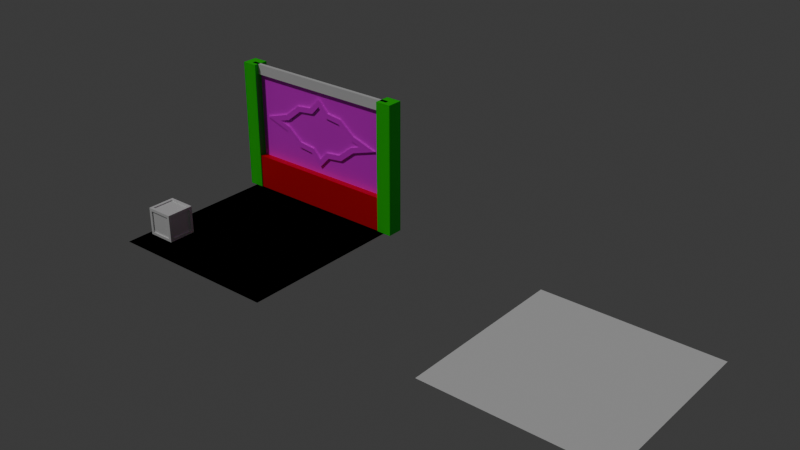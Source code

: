 # Source: maze_items.blend  (saved by Blender 4.4.30; exported with 4.5.12 LTS)
import bpy
from mathutils import Matrix  # noqa: F401  (used for matrix-valued properties, if any)

bpy.ops.wm.read_factory_settings(use_empty=True)
scene = bpy.context.scene
scene.name = 'Scene'

# ---- collections
col_collection = bpy.data.collections.new('Collection'); scene.collection.children.link(col_collection)

# ---- images (referenced by path relative to the original .blend; pixels are not part of the script)
import os
ASSET_DIR = os.environ.get("B2B_ASSET_DIR", "")  # directory of the original .blend (textures are referenced by path, not embedded)
HERE = os.path.dirname(os.path.abspath(__file__))  # packed textures are extracted next to this script under _unpacked/

def load_image(name, relpath, width, height, colorspace="sRGB"):
    """Load a texture the original file referenced (path relative to the .blend, or extracted next to this script)."""
    p = next((c for c in (os.path.join(HERE, relpath), os.path.join(ASSET_DIR, relpath)) if relpath and os.path.exists(c)), "")
    if p:
        img = bpy.data.images.load(p, check_existing=True)
        img.name = name
    else:  # same state as the original file: an image datablock whose file is absent (Cycles renders it pink)
        img = bpy.data.images.new(name, width, height)
        img.source = "FILE"
        img.filepath = "//" + (relpath or name)
    img.colorspace_settings.name = colorspace
    return img
img_patterned_paving_02_diff_1k_jpg = load_image('patterned_paving_02_diff_1k.jpg', 'assets/textures/patterned_paving_02_diff_1k.jpg', 1024, 1024, 'sRGB')
img_patterned_paving_02_nor_gl_1k_jpg = load_image('patterned_paving_02_nor_gl_1k.jpg', 'assets/textures/patterned_paving_02_nor_gl_1k.jpg', 1024, 1024, 'sRGB')
img_brick_wall_04_diff_1k_jpg = load_image('brick_wall_04_diff_1k.jpg', 'assets/textures/brick_wall_04_diff_1k.jpg', 1024, 1024, 'sRGB')

# ---- materials (node trees are filled in below, after node groups)
mat_floor_pavement = bpy.data.materials.new('floor_pavement')
mat_wall_top = bpy.data.materials.new('wall_top')
mat_wall_bottom = bpy.data.materials.new('wall_bottom')
mat_wall_column = bpy.data.materials.new('wall_column')
mat_wall = bpy.data.materials.new('wall')

# ---- material node trees
mat_floor_pavement.use_nodes = True; mat_floor_pavement.node_tree.nodes.clear()
_N = mat_floor_pavement.node_tree.nodes; _L = mat_floor_pavement.node_tree.links
n0 = _N.new('ShaderNodeBsdfPrincipled'); n0.name = 'Principled BSDF'; n0.location = (232, 277)
n1 = _N.new('ShaderNodeOutputMaterial'); n1.name = 'Material Output'; n1.location = (522, 277)
n2 = _N.new('ShaderNodeTexImage'); n2.name = 'Image Texture'; n2.location = (-333, 462)
n2.image = img_patterned_paving_02_diff_1k_jpg
n3 = _N.new('ShaderNodeTexImage'); n3.name = 'Image Texture.001'; n3.location = (-464, 100)
n3.image = img_patterned_paving_02_nor_gl_1k_jpg
n4 = _N.new('ShaderNodeNormalMap'); n4.name = 'Normal Map'; n4.location = (-110, 75)
n4.inputs[0].default_value = 5.2
_L.new(n0.outputs[0], n1.inputs[0])
_L.new(n2.outputs[0], n0.inputs[0])
_L.new(n3.outputs[0], n4.inputs[1])
_L.new(n4.outputs[0], n0.inputs[5])
n1.is_active_output = True
mat_wall_top.use_nodes = True; mat_wall_top.node_tree.nodes.clear()
_N = mat_wall_top.node_tree.nodes; _L = mat_wall_top.node_tree.links
n0 = _N.new('ShaderNodeBsdfPrincipled'); n0.name = 'Principled BSDF'; n0.location = (10, 300)
n1 = _N.new('ShaderNodeOutputMaterial'); n1.name = 'Material Output'; n1.location = (300, 300)
_L.new(n0.outputs[0], n1.inputs[0])
n1.is_active_output = True
mat_wall_bottom.use_nodes = True; mat_wall_bottom.node_tree.nodes.clear()
_N = mat_wall_bottom.node_tree.nodes; _L = mat_wall_bottom.node_tree.links
n0 = _N.new('ShaderNodeBsdfPrincipled'); n0.name = 'Principled BSDF'; n0.location = (10, 300)
n0.inputs[0].default_value = (0.8004, 0.0, 0.00549, 1.0)
n1 = _N.new('ShaderNodeOutputMaterial'); n1.name = 'Material Output'; n1.location = (300, 300)
_L.new(n0.outputs[0], n1.inputs[0])
n1.is_active_output = True
mat_wall_column.use_nodes = True; mat_wall_column.node_tree.nodes.clear()
_N = mat_wall_column.node_tree.nodes; _L = mat_wall_column.node_tree.links
n0 = _N.new('ShaderNodeBsdfPrincipled'); n0.name = 'Principled BSDF'; n0.location = (10, 300)
n0.inputs[0].default_value = (0.0, 0.8001, 0.0009985, 1.0)
n1 = _N.new('ShaderNodeOutputMaterial'); n1.name = 'Material Output'; n1.location = (300, 300)
_L.new(n0.outputs[0], n1.inputs[0])
n1.is_active_output = True
mat_wall.use_nodes = True; mat_wall.node_tree.nodes.clear()
_N = mat_wall.node_tree.nodes; _L = mat_wall.node_tree.links
n0 = _N.new('ShaderNodeBsdfPrincipled'); n0.name = 'Principled BSDF'; n0.location = (10, 300)
n1 = _N.new('ShaderNodeOutputMaterial'); n1.name = 'Material Output'; n1.location = (300, 300)
n2 = _N.new('ShaderNodeTexImage'); n2.name = 'Image Texture'; n2.location = (-280, 280)
n2.image = img_brick_wall_04_diff_1k_jpg
_L.new(n0.outputs[0], n1.inputs[0])
_L.new(n2.outputs[0], n0.inputs[0])
n1.is_active_output = True

# ---- world
world_world = bpy.data.worlds.new('World'); scene.world = world_world
world_world.use_nodes = True; world_world.node_tree.nodes.clear()
_N = world_world.node_tree.nodes; _L = world_world.node_tree.links
n0 = _N.new('ShaderNodeOutputWorld'); n0.name = 'World Output'; n0.location = (300, 300)
n1 = _N.new('ShaderNodeBackground'); n1.name = 'Background'; n1.location = (10, 300)
n1.inputs[0].default_value = (0.05088, 0.05088, 0.05088, 1.0)
_L.new(n1.outputs[0], n0.inputs[0])
n0.is_active_output = True
world_world.color = (0.05088, 0.05088, 0.05088)
world_world.sun_shadow_jitter_overblur = 0.0

# ---- lights
light_sun = bpy.data.lights.new('Sun', 'SUN')
light_sun.energy = 1.0

# ---- meshes
me_grid = bpy.data.meshes.new('Grid')
me_grid.from_pydata([(-2.5, -2.5, 0.0), (-2.0, -2.5, 0.0), (-1.5, -2.5, 0.0), (-1.0, -2.5, 0.0), (-0.5, -2.5, 0.0), (0.0, -2.5, 0.0), (0.5, -2.5, 0.0), (1.0, -2.5, 0.0), (1.5, -2.5, 0.0), (2.0, -2.5, 0.0), (2.5, -2.5, 0.0), (-2.5, -2.0, 0.0), (-2.0, -2.0, 0.0), (-1.5, -2.0, 0.0), (-1.0, -2.0, 0.0), (-0.5, -2.0, 0.0), (0.0, -2.0, 0.0), (0.5, -2.0, 0.0), (1.0, -2.0, 0.0), (1.5, -2.0, 0.0), (2.0, -2.0, 0.0), (2.5, -2.0, 0.0), (-2.5, -1.5, 0.0), (-2.0, -1.5, 0.0), (-1.5, -1.5, 0.0), (-1.0, -1.5, 0.0), (-0.5, -1.5, 0.0), (0.0, -1.5, 0.0), (0.5, -1.5, 0.0), (1.0, -1.5, 0.0), (1.5, -1.5, 0.0), (2.0, -1.5, 0.0), (2.5, -1.5, 0.0), (-2.5, -1.0, 0.0), (-2.0, -1.0, 0.0), (-1.5, -1.0, 0.0), (-1.0, -1.0, 0.0), (-0.5, -1.0, 0.0), (0.0, -1.0, 0.0), (0.5, -1.0, 0.0), (1.0, -1.0, 0.0), (1.5, -1.0, 0.0), (2.0, -1.0, 0.0), (2.5, -1.0, 0.0), (-2.5, -0.5, 0.0), (-2.0, -0.5, 0.0), (-1.5, -0.5, 0.0), (-1.0, -0.5, 0.0), (-0.5, -0.5, 0.0), (0.0, -0.5, 0.0), (0.5, -0.5, 0.0), (1.0, -0.5, 0.0), (1.5, -0.5, 0.0), (2.0, -0.5, 0.0), (2.5, -0.5, 0.0), (-2.5, 0.0, 0.0), (-2.0, 0.0, 0.0), (-1.5, 0.0, 0.0), (-1.0, 0.0, 0.0), (-0.5, 0.0, 0.0), (0.0, 0.0, 0.0), (0.5, 0.0, 0.0), (1.0, 0.0, 0.0), (1.5, 0.0, 0.0), (2.0, 0.0, 0.0), (2.5, 0.0, 0.0), (-2.5, 0.5, 0.0), (-2.0, 0.5, 0.0), (-1.5, 0.5, 0.0), (-1.0, 0.5, 0.0), (-0.5, 0.5, 0.0), (0.0, 0.5, 0.0), (0.5, 0.5, 0.0), (1.0, 0.5, 0.0), (1.5, 0.5, 0.0), (2.0, 0.5, 0.0), (2.5, 0.5, 0.0), (-2.5, 1.0, 0.0), (-2.0, 1.0, 0.0), (-1.5, 1.0, 0.0), (-1.0, 1.0, 0.0), (-0.5, 1.0, 0.0), (0.0, 1.0, 0.0), (0.5, 1.0, 0.0), (1.0, 1.0, 0.0), (1.5, 1.0, 0.0), (2.0, 1.0, 0.0), (2.5, 1.0, 0.0), (-2.5, 1.5, 0.0), (-2.0, 1.5, 0.0), (-1.5, 1.5, 0.0), (-1.0, 1.5, 0.0), (-0.5, 1.5, 0.0), (0.0, 1.5, 0.0), (0.5, 1.5, 0.0), (1.0, 1.5, 0.0), (1.5, 1.5, 0.0), (2.0, 1.5, 0.0), (2.5, 1.5, 0.0), (-2.5, 2.0, 0.0), (-2.0, 2.0, 0.0), (-1.5, 2.0, 0.0), (-1.0, 2.0, 0.0), (-0.5, 2.0, 0.0), (0.0, 2.0, 0.0), (0.5, 2.0, 0.0), (1.0, 2.0, 0.0), (1.5, 2.0, 0.0), (2.0, 2.0, 0.0), (2.5, 2.0, 0.0), (-2.5, 2.5, 0.0), (-2.0, 2.5, 0.0), (-1.5, 2.5, 0.0), (-1.0, 2.5, 0.0), (-0.5, 2.5, 0.0), (0.0, 2.5, 0.0), (0.5, 2.5, 0.0), (1.0, 2.5, 0.0), (1.5, 2.5, 0.0), (2.0, 2.5, 0.0), (2.5, 2.5, 0.0)], [], [(0, 1, 12, 11), (1, 2, 13, 12), (2, 3, 14, 13), (3, 4, 15, 14), (4, 5, 16, 15), (5, 6, 17, 16), (6, 7, 18, 17), (7, 8, 19, 18), (8, 9, 20, 19), (9, 10, 21, 20), (11, 12, 23, 22), (12, 13, 24, 23), (13, 14, 25, 24), (14, 15, 26, 25), (15, 16, 27, 26), (16, 17, 28, 27), (17, 18, 29, 28), (18, 19, 30, 29), (19, 20, 31, 30), (20, 21, 32, 31), (22, 23, 34, 33), (23, 24, 35, 34), (24, 25, 36, 35), (25, 26, 37, 36), (26, 27, 38, 37), (27, 28, 39, 38), (28, 29, 40, 39), (29, 30, 41, 40), (30, 31, 42, 41), (31, 32, 43, 42), (33, 34, 45, 44), (34, 35, 46, 45), (35, 36, 47, 46), (36, 37, 48, 47), (37, 38, 49, 48), (38, 39, 50, 49), (39, 40, 51, 50), (40, 41, 52, 51), (41, 42, 53, 52), (42, 43, 54, 53), (44, 45, 56, 55), (45, 46, 57, 56), (46, 47, 58, 57), (47, 48, 59, 58), (48, 49, 60, 59), (49, 50, 61, 60), (50, 51, 62, 61), (51, 52, 63, 62), (52, 53, 64, 63), (53, 54, 65, 64), (55, 56, 67, 66), (56, 57, 68, 67), (57, 58, 69, 68), (58, 59, 70, 69), (59, 60, 71, 70), (60, 61, 72, 71), (61, 62, 73, 72), (62, 63, 74, 73), (63, 64, 75, 74), (64, 65, 76, 75), (66, 67, 78, 77), (67, 68, 79, 78), (68, 69, 80, 79), (69, 70, 81, 80), (70, 71, 82, 81), (71, 72, 83, 82), (72, 73, 84, 83), (73, 74, 85, 84), (74, 75, 86, 85), (75, 76, 87, 86), (77, 78, 89, 88), (78, 79, 90, 89), (79, 80, 91, 90), (80, 81, 92, 91), (81, 82, 93, 92), (82, 83, 94, 93), (83, 84, 95, 94), (84, 85, 96, 95), (85, 86, 97, 96), (86, 87, 98, 97), (88, 89, 100, 99), (89, 90, 101, 100), (90, 91, 102, 101), (91, 92, 103, 102), (92, 93, 104, 103), (93, 94, 105, 104), (94, 95, 106, 105), (95, 96, 107, 106), (96, 97, 108, 107), (97, 98, 109, 108), (99, 100, 111, 110), (100, 101, 112, 111), (101, 102, 113, 112), (102, 103, 114, 113), (103, 104, 115, 114), (104, 105, 116, 115), (105, 106, 117, 116), (106, 107, 118, 117), (107, 108, 119, 118), (108, 109, 120, 119)])
_uv = me_grid.uv_layers.new(name='UVMap')
_uv.uv.foreach_set('vector', [-0.003943, 0.009738, 0.09606, 0.009738, 0.09606, 0.1097, -0.003943, 0.1097, 0.09606, 0.009738, 0.1961, 0.009738, 0.1961, 0.1097, 0.09606, 0.1097, 0.1961, 0.009738, 0.2961, 0.009738, 0.2961, 0.1097, 0.1961, 0.1097, 0.2961, 0.009738, 0.3961, 0.009738, 0.3961, 0.1097, 0.2961, 0.1097, 0.3961, 0.009738, 0.4961, 0.009738, 0.4961, 0.1097, 0.3961, 0.1097, 0.4961, 0.009738, 0.5961, 0.009738, 0.5961, 0.1097, 0.4961, 0.1097, 0.5961, 0.009738, 0.6961, 0.009738, 0.6961, 0.1097, 0.5961, 0.1097, 0.6961, 0.009738, 0.7961, 0.009738, 0.7961, 0.1097, 0.6961, 0.1097, 0.7961, 0.009738, 0.8961, 0.009738, 0.8961, 0.1097, 0.7961, 0.1097, 0.8961, 0.009738, 0.9961, 0.009738, 0.9961, 0.1097, 0.8961, 0.1097, -0.003943, 0.1097, 0.09606, 0.1097, 0.09606, 0.2097, -0.003943, 0.2097, 0.09606, 0.1097, 0.1961, 0.1097, 0.1961, 0.2097, 0.09606, 0.2097, 0.1961, 0.1097, 0.2961, 0.1097, 0.2961, 0.2097, 0.1961, 0.2097, 0.2961, 0.1097, 0.3961, 0.1097, 0.3961, 0.2097, 0.2961, 0.2097, 0.3961, 0.1097, 0.4961, 0.1097, 0.4961, 0.2097, 0.3961, 0.2097, 0.4961, 0.1097, 0.5961, 0.1097, 0.5961, 0.2097, 0.4961, 0.2097, 0.5961, 0.1097, 0.6961, 0.1097, 0.6961, 0.2097, 0.5961, 0.2097, 0.6961, 0.1097, 0.7961, 0.1097, 0.7961, 0.2097, 0.6961, 0.2097, 0.7961, 0.1097, 0.8961, 0.1097, 0.8961, 0.2097, 0.7961, 0.2097, 0.8961, 0.1097, 0.9961, 0.1097, 0.9961, 0.2097, 0.8961, 0.2097, -0.003943, 0.2097, 0.09606, 0.2097, 0.09606, 0.3097, -0.003943, 0.3097, 0.09606, 0.2097, 0.1961, 0.2097, 0.1961, 0.3097, 0.09606, 0.3097, 0.1961, 0.2097, 0.2961, 0.2097, 0.2961, 0.3097, 0.1961, 0.3097, 0.2961, 0.2097, 0.3961, 0.2097, 0.3961, 0.3097, 0.2961, 0.3097, 0.3961, 0.2097, 0.4961, 0.2097, 0.4961, 0.3097, 0.3961, 0.3097, 0.4961, 0.2097, 0.5961, 0.2097, 0.5961, 0.3097, 0.4961, 0.3097, 0.5961, 0.2097, 0.6961, 0.2097, 0.6961, 0.3097, 0.5961, 0.3097, 0.6961, 0.2097, 0.7961, 0.2097, 0.7961, 0.3097, 0.6961, 0.3097, 0.7961, 0.2097, 0.8961, 0.2097, 0.8961, 0.3097, 0.7961, 0.3097, 0.8961, 0.2097, 0.9961, 0.2097, 0.9961, 0.3097, 0.8961, 0.3097, -0.003943, 0.3097, 0.09606, 0.3097, 0.09606, 0.4097, -0.003943, 0.4097, 0.09606, 0.3097, 0.1961, 0.3097, 0.1961, 0.4097, 0.09606, 0.4097, 0.1961, 0.3097, 0.2961, 0.3097, 0.2961, 0.4097, 0.1961, 0.4097, 0.2961, 0.3097, 0.3961, 0.3097, 0.3961, 0.4097, 0.2961, 0.4097, 0.3961, 0.3097, 0.4961, 0.3097, 0.4961, 0.4097, 0.3961, 0.4097, 0.4961, 0.3097, 0.5961, 0.3097, 0.5961, 0.4097, 0.4961, 0.4097, 0.5961, 0.3097, 0.6961, 0.3097, 0.6961, 0.4097, 0.5961, 0.4097, 0.6961, 0.3097, 0.7961, 0.3097, 0.7961, 0.4097, 0.6961, 0.4097, 0.7961, 0.3097, 0.8961, 0.3097, 0.8961, 0.4097, 0.7961, 0.4097, 0.8961, 0.3097, 0.9961, 0.3097, 0.9961, 0.4097, 0.8961, 0.4097, -0.003943, 0.4097, 0.09606, 0.4097, 0.09606, 0.5097, -0.003943, 0.5097, 0.09606, 0.4097, 0.1961, 0.4097, 0.1961, 0.5097, 0.09606, 0.5097, 0.1961, 0.4097, 0.2961, 0.4097, 0.2961, 0.5097, 0.1961, 0.5097, 0.2961, 0.4097, 0.3961, 0.4097, 0.3961, 0.5097, 0.2961, 0.5097, 0.3961, 0.4097, 0.4961, 0.4097, 0.4961, 0.5097, 0.3961, 0.5097, 0.4961, 0.4097, 0.5961, 0.4097, 0.5961, 0.5097, 0.4961, 0.5097, 0.5961, 0.4097, 0.6961, 0.4097, 0.6961, 0.5097, 0.5961, 0.5097, 0.6961, 0.4097, 0.7961, 0.4097, 0.7961, 0.5097, 0.6961, 0.5097, 0.7961, 0.4097, 0.8961, 0.4097, 0.8961, 0.5097, 0.7961, 0.5097, 0.8961, 0.4097, 0.9961, 0.4097, 0.9961, 0.5097, 0.8961, 0.5097, -0.003943, 0.5097, 0.09606, 0.5097, 0.09606, 0.6097, -0.003943, 0.6097, 0.09606, 0.5097, 0.1961, 0.5097, 0.1961, 0.6097, 0.09606, 0.6097, 0.1961, 0.5097, 0.2961, 0.5097, 0.2961, 0.6097, 0.1961, 0.6097, 0.2961, 0.5097, 0.3961, 0.5097, 0.3961, 0.6097, 0.2961, 0.6097, 0.3961, 0.5097, 0.4961, 0.5097, 0.4961, 0.6097, 0.3961, 0.6097, 0.4961, 0.5097, 0.5961, 0.5097, 0.5961, 0.6097, 0.4961, 0.6097, 0.5961, 0.5097, 0.6961, 0.5097, 0.6961, 0.6097, 0.5961, 0.6097, 0.6961, 0.5097, 0.7961, 0.5097, 0.7961, 0.6097, 0.6961, 0.6097, 0.7961, 0.5097, 0.8961, 0.5097, 0.8961, 0.6097, 0.7961, 0.6097, 0.8961, 0.5097, 0.9961, 0.5097, 0.9961, 0.6097, 0.8961, 0.6097, -0.003943, 0.6097, 0.09606, 0.6097, 0.09606, 0.7097, -0.003943, 0.7097, 0.09606, 0.6097, 0.1961, 0.6097, 0.1961, 0.7097, 0.09606, 0.7097, 0.1961, 0.6097, 0.2961, 0.6097, 0.2961, 0.7097, 0.1961, 0.7097, 0.2961, 0.6097, 0.3961, 0.6097, 0.3961, 0.7097, 0.2961, 0.7097, 0.3961, 0.6097, 0.4961, 0.6097, 0.4961, 0.7097, 0.3961, 0.7097, 0.4961, 0.6097, 0.5961, 0.6097, 0.5961, 0.7097, 0.4961, 0.7097, 0.5961, 0.6097, 0.6961, 0.6097, 0.6961, 0.7097, 0.5961, 0.7097, 0.6961, 0.6097, 0.7961, 0.6097, 0.7961, 0.7097, 0.6961, 0.7097, 0.7961, 0.6097, 0.8961, 0.6097, 0.8961, 0.7097, 0.7961, 0.7097, 0.8961, 0.6097, 0.9961, 0.6097, 0.9961, 0.7097, 0.8961, 0.7097, -0.003943, 0.7097, 0.09606, 0.7097, 0.09606, 0.8097, -0.003943, 0.8097, 0.09606, 0.7097, 0.1961, 0.7097, 0.1961, 0.8097, 0.09606, 0.8097, 0.1961, 0.7097, 0.2961, 0.7097, 0.2961, 0.8097, 0.1961, 0.8097, 0.2961, 0.7097, 0.3961, 0.7097, 0.3961, 0.8097, 0.2961, 0.8097, 0.3961, 0.7097, 0.4961, 0.7097, 0.4961, 0.8097, 0.3961, 0.8097, 0.4961, 0.7097, 0.5961, 0.7097, 0.5961, 0.8097, 0.4961, 0.8097, 0.5961, 0.7097, 0.6961, 0.7097, 0.6961, 0.8097, 0.5961, 0.8097, 0.6961, 0.7097, 0.7961, 0.7097, 0.7961, 0.8097, 0.6961, 0.8097, 0.7961, 0.7097, 0.8961, 0.7097, 0.8961, 0.8097, 0.7961, 0.8097, 0.8961, 0.7097, 0.9961, 0.7097, 0.9961, 0.8097, 0.8961, 0.8097, -0.003943, 0.8097, 0.09606, 0.8097, 0.09606, 0.9097, -0.003943, 0.9097, 0.09606, 0.8097, 0.1961, 0.8097, 0.1961, 0.9097, 0.09606, 0.9097, 0.1961, 0.8097, 0.2961, 0.8097, 0.2961, 0.9097, 0.1961, 0.9097, 0.2961, 0.8097, 0.3961, 0.8097, 0.3961, 0.9097, 0.2961, 0.9097, 0.3961, 0.8097, 0.4961, 0.8097, 0.4961, 0.9097, 0.3961, 0.9097, 0.4961, 0.8097, 0.5961, 0.8097, 0.5961, 0.9097, 0.4961, 0.9097, 0.5961, 0.8097, 0.6961, 0.8097, 0.6961, 0.9097, 0.5961, 0.9097, 0.6961, 0.8097, 0.7961, 0.8097, 0.7961, 0.9097, 0.6961, 0.9097, 0.7961, 0.8097, 0.8961, 0.8097, 0.8961, 0.9097, 0.7961, 0.9097, 0.8961, 0.8097, 0.9961, 0.8097, 0.9961, 0.9097, 0.8961, 0.9097, -0.003943, 0.9097, 0.09606, 0.9097, 0.09606, 1.01, -0.003943, 1.01, 0.09606, 0.9097, 0.1961, 0.9097, 0.1961, 1.01, 0.09606, 1.01, 0.1961, 0.9097, 0.2961, 0.9097, 0.2961, 1.01, 0.1961, 1.01, 0.2961, 0.9097, 0.3961, 0.9097, 0.3961, 1.01, 0.2961, 1.01, 0.3961, 0.9097, 0.4961, 0.9097, 0.4961, 1.01, 0.3961, 1.01, 0.4961, 0.9097, 0.5961, 0.9097, 0.5961, 1.01, 0.4961, 1.01, 0.5961, 0.9097, 0.6961, 0.9097, 0.6961, 1.01, 0.5961, 1.01, 0.6961, 0.9097, 0.7961, 0.9097, 0.7961, 1.01, 0.6961, 1.01, 0.7961, 0.9097, 0.8961, 0.9097, 0.8961, 1.01, 0.7961, 1.01, 0.8961, 0.9097, 0.9961, 0.9097, 0.9961, 1.01, 0.8961, 1.01])
me_grid.materials.append(mat_floor_pavement)
me_grid.update()
me_grid_001 = bpy.data.meshes.new('Grid.001')
me_grid_001.from_pydata([(-2.5, 2.5, 3.8), (-2.0, 2.5, 3.8), (-1.5, 2.5, 3.8), (-1.0, 2.5, 3.8), (-0.5, 2.5, 3.8), (-2.186e-07, 2.5, 3.8), (0.5, 2.5, 3.8), (1.0, 2.5, 3.8), (1.5, 2.5, 3.8), (2.0, 2.5, 3.8), (2.5, 2.5, 3.8), (2.5, 2.5, 3.5), (2.0, 2.5, 3.5), (1.5, 2.5, 3.5), (1.0, 2.5, 3.5), (0.5, 2.5, 3.5), (-2.186e-07, 2.5, 3.5), (-0.5, 2.5, 3.5), (-1.0, 2.5, 3.5), (-1.5, 2.5, 3.5), (-2.0, 2.5, 3.5), (-2.5, 2.5, 3.5), (-2.5, 2.5, 1.0), (-2.0, 2.5, 1.0), (-1.5, 2.5, 1.0), (-1.0, 2.5, 1.0), (-0.5, 2.5, 1.0), (-2.186e-07, 2.5, 1.0), (0.5, 2.5, 1.0), (1.0, 2.5, 1.0), (1.5, 2.5, 1.0), (2.0, 2.5, 1.0), (2.5, 2.5, 1.0), (2.5, 2.3, 0.0), (2.0, 2.3, 0.0), (1.5, 2.3, 0.0), (1.0, 2.3, 0.0), (0.5, 2.3, 0.0), (-2.011e-07, 2.3, 0.0), (-0.5, 2.3, 0.0), (-1.0, 2.3, 0.0), (-1.5, 2.3, 0.0), (-2.0, 2.3, 0.0), (-2.5, 2.3, 0.0), (-2.011e-07, 2.3, 1.0), (-0.5, 2.3, 1.0), (-1.0, 2.3, 1.0), (-1.5, 2.3, 1.0), (2.5, 2.3, 1.0), (-2.0, 2.3, 1.0), (-2.5, 2.3, 1.0), (2.0, 2.3, 1.0), (1.5, 2.3, 1.0), (1.0, 2.3, 1.0), (0.5, 2.3, 1.0), (-2.5, 2.4, 3.8), (-2.5, 2.4, 3.5), (-0.5, 2.4, 3.8), (-0.5, 2.4, 3.5), (-2.0, 2.4, 3.8), (-2.0, 2.4, 3.5), (1.5, 2.4, 3.8), (1.5, 2.4, 3.5), (-2.098e-07, 2.4, 3.8), (-2.098e-07, 2.4, 3.5), (-1.0, 2.4, 3.5), (-1.0, 2.4, 3.8), (-1.5, 2.4, 3.8), (-1.5, 2.4, 3.5), (2.5, 2.4, 3.5), (2.5, 2.4, 3.8), (2.0, 2.4, 3.8), (2.0, 2.4, 3.5), (1.0, 2.4, 3.5), (1.0, 2.4, 3.8), (0.5, 2.4, 3.8), (0.5, 2.4, 3.5), (-2.275, 2.725, 0.0), (-2.725, 2.725, 0.0), (-2.275, 2.275, 0.0), (-2.725, 2.275, 0.0), (-2.275, 2.725, 3.8), (-2.725, 2.725, 3.8), (-2.275, 2.275, 3.8), (-2.725, 2.275, 3.8), (2.275, 2.725, 0.0), (2.725, 2.725, 0.0), (2.275, 2.275, 0.0), (2.725, 2.275, 0.0), (2.275, 2.725, 3.8), (2.725, 2.725, 3.8), (2.275, 2.275, 3.8), (2.725, 2.275, 3.8), (-1.5, 2.5, 2.25), (-2.186e-07, 2.5, 2.25), (1.5, 2.5, 2.25), (-2.0, 2.5, 2.25), (-2.5, 2.5, 2.25), (-0.5, 2.5, 2.25), (-1.0, 2.5, 2.25), (1.0, 2.5, 2.25), (0.5, 2.5, 2.25), (2.5, 2.5, 2.25), (2.0, 2.5, 2.25), (-1.5, 2.5, 2.875), (-2.186e-07, 2.5, 2.875), (1.5, 2.5, 2.875), (-2.0, 2.5, 2.875), (-0.5, 2.5, 2.875), (1.0, 2.5, 2.875), (2.5, 2.5, 2.875), (-2.5, 2.5, 2.875), (-1.0, 2.5, 2.875), (0.5, 2.5, 2.875), (2.0, 2.5, 2.875), (-2.5, 2.5, 1.625), (-1.0, 2.5, 1.625), (0.5, 2.5, 1.625), (2.0, 2.5, 1.625), (-1.5, 2.5, 1.625), (-2.186e-07, 2.5, 1.625), (1.5, 2.5, 1.625), (-2.0, 2.5, 1.625), (-0.5, 2.5, 1.625), (1.0, 2.5, 1.625), (2.5, 2.5, 1.625), (-2.5, 2.5, 2.562), (-1.0, 2.5, 2.562), (0.5, 2.5, 2.562), (2.0, 2.5, 2.562), (-1.5, 2.5, 2.562), (-2.186e-07, 2.5, 2.562), (1.5, 2.5, 2.562), (-2.0, 2.5, 2.562), (-0.5, 2.5, 2.562), (1.0, 2.5, 2.562), (2.5, 2.5, 2.562), (-1.5, 2.5, 1.938), (-2.186e-07, 2.5, 1.938), (1.5, 2.5, 1.938), (-2.0, 2.5, 1.938), (-0.5, 2.5, 1.938), (1.0, 2.5, 1.938), (2.5, 2.5, 1.938), (-2.5, 2.5, 1.938), (-1.0, 2.5, 1.938), (0.5, 2.5, 1.938), (2.0, 2.5, 1.938)], [], [(15, 14, 73, 76), (10, 9, 71, 70), (2, 1, 59, 67), (14, 13, 62, 73), (9, 8, 61, 71), (21, 20, 60, 56), (1, 0, 55, 59), (13, 12, 72, 62), (8, 7, 74, 61), (20, 19, 68, 60), (104, 112, 18, 19), (105, 113, 15, 16), (106, 114, 12, 13), (107, 104, 19, 20), (108, 105, 16, 17), (109, 106, 13, 14), (111, 107, 20, 21), (112, 108, 17, 18), (113, 109, 14, 15), (114, 110, 11, 12), (27, 26, 45, 44), (26, 25, 46, 45), (25, 24, 47, 46), (32, 31, 51, 48), (38, 37, 54, 44), (39, 38, 44, 45), (40, 39, 45, 46), (41, 40, 46, 47), (42, 41, 47, 49), (34, 33, 48, 51), (43, 42, 49, 50), (35, 34, 51, 52), (36, 35, 52, 53), (37, 36, 53, 54), (28, 27, 44, 54), (29, 28, 54, 53), (30, 29, 53, 52), (23, 22, 50, 49), (31, 30, 52, 51), (24, 23, 49, 47), (65, 58, 57, 66), (56, 60, 59, 55), (73, 62, 61, 74), (58, 64, 63, 57), (60, 68, 67, 59), (62, 72, 71, 61), (64, 76, 75, 63), (68, 65, 66, 67), (72, 69, 70, 71), (76, 73, 74, 75), (3, 2, 67, 66), (16, 15, 76, 64), (4, 3, 66, 57), (11, 10, 70, 69), (17, 16, 64, 58), (0, 21, 56, 55), (5, 4, 57, 63), (18, 17, 58, 65), (6, 5, 63, 75), (19, 18, 65, 68), (7, 6, 75, 74), (12, 11, 69, 72), (77, 79, 80, 78), (81, 82, 84, 83), (78, 80, 84, 82), (79, 77, 81, 83), (80, 79, 83, 84), (77, 78, 82, 81), (85, 86, 88, 87), (89, 91, 92, 90), (86, 90, 92, 88), (87, 91, 89, 85), (88, 92, 91, 87), (85, 89, 90, 86), (147, 143, 102, 103), (146, 142, 100, 101), (145, 141, 98, 99), (144, 140, 96, 97), (142, 139, 95, 100), (141, 138, 94, 98), (140, 137, 93, 96), (139, 147, 103, 95), (138, 146, 101, 94), (137, 145, 99, 93), (129, 136, 110, 114), (128, 135, 109, 113), (127, 134, 108, 112), (126, 133, 107, 111), (135, 132, 106, 109), (134, 131, 105, 108), (133, 130, 104, 107), (132, 129, 114, 106), (131, 128, 113, 105), (130, 127, 112, 104), (24, 25, 116, 119), (27, 28, 117, 120), (30, 31, 118, 121), (23, 24, 119, 122), (26, 27, 120, 123), (29, 30, 121, 124), (22, 23, 122, 115), (25, 26, 123, 116), (28, 29, 124, 117), (31, 32, 125, 118), (93, 99, 127, 130), (94, 101, 128, 131), (95, 103, 129, 132), (96, 93, 130, 133), (98, 94, 131, 134), (100, 95, 132, 135), (97, 96, 133, 126), (99, 98, 134, 127), (101, 100, 135, 128), (103, 102, 136, 129), (119, 116, 145, 137), (120, 117, 146, 138), (121, 118, 147, 139), (122, 119, 137, 140), (123, 120, 138, 141), (124, 121, 139, 142), (115, 122, 140, 144), (116, 123, 141, 145), (117, 124, 142, 146), (118, 125, 143, 147)])
me_grid_001.polygons.foreach_set('material_index', [0, 0, 0, 0, 0, 0, 0, 0, 0, 0, 3, 3, 3, 3, 3, 3, 3, 3, 3, 3, 1, 1, 1, 1, 1, 1, 1, 1, 1, 1, 1, 1, 1, 1, 1, 1, 1, 1, 1, 1, 0, 0, 0, 0, 0, 0, 0, 0, 0, 0, 0, 0, 0, 0, 0, 0, 0, 0, 0, 0, 0, 0, 2, 2, 2, 2, 2, 2, 2, 2, 2, 2, 2, 2, 3, 3, 3, 3, 3, 3, 3, 3, 3, 3, 3, 3, 3, 3, 3, 3, 3, 3, 3, 3, 3, 3, 3, 3, 3, 3, 3, 3, 3, 3, 3, 3, 3, 3, 3, 3, 3, 3, 3, 3, 3, 3, 3, 3, 3, 3, 3, 3, 3, 3])
_uv = me_grid_001.uv_layers.new(name='UVMap')
_uv.uv.foreach_set('vector', [0.9188, 0.4951, 0.9888, 0.4951, 0.9888, 0.4811, 0.9188, 0.4811, 1.199, 0.4951, 1.129, 0.4951, 1.129, 0.4811, 1.199, 0.4811, 0.6387, 0.4951, 0.5687, 0.4951, 0.5687, 0.4811, 0.6387, 0.4811, 0.9888, 0.4951, 1.059, 0.4951, 1.059, 0.4811, 0.9888, 0.4811, 1.129, 0.4951, 1.059, 0.4951, 1.059, 0.4811, 1.129, 0.4811, 0.4986, 0.4951, 0.5687, 0.4951, 0.5687, 0.4811, 0.4986, 0.4811, 0.5687, 0.4951, 0.4986, 0.4951, 0.4986, 0.4811, 0.5687, 0.4811, 1.059, 0.4951, 1.129, 0.4951, 1.129, 0.4811, 1.059, 0.4811, 1.059, 0.4951, 0.9888, 0.4951, 0.9888, 0.4811, 1.059, 0.4811, 0.5687, 0.4951, 0.6387, 0.4951, 0.6387, 0.4811, 0.5687, 0.4811, -0.3175, 0.9533, 0.07127, 0.9533, 0.07127, 1.439, -0.3175, 1.439, 0.8488, 0.9533, 1.238, 0.9533, 1.238, 1.439, 0.8488, 1.439, 2.015, 0.9533, 2.404, 0.9533, 2.404, 1.439, 2.015, 1.439, -0.7062, 0.9533, -0.3175, 0.9533, -0.3175, 1.439, -0.7062, 1.439, 0.46, 0.9533, 0.8488, 0.9533, 0.8488, 1.439, 0.46, 1.439, 1.626, 0.9533, 2.015, 0.9533, 2.015, 1.439, 1.626, 1.439, -1.095, 0.9533, -0.7062, 0.9533, -0.7062, 1.439, -1.095, 1.439, 0.07127, 0.9533, 0.46, 0.9533, 0.46, 1.439, 0.07127, 1.439, 1.238, 0.9533, 1.626, 0.9533, 1.626, 1.439, 1.238, 1.439, 2.404, 0.9533, 2.793, 0.9533, 2.793, 1.439, 2.404, 1.439, 0.8488, 0.4951, 0.7788, 0.4951, 0.7788, 0.4671, 0.8488, 0.4671, 0.7788, 0.4951, 0.7087, 0.4951, 0.7087, 0.4671, 0.7788, 0.4671, 0.7087, 0.4951, 0.6387, 0.4951, 0.6387, 0.4671, 0.7087, 0.4671, 1.199, 0.4951, 1.129, 0.4951, 1.129, 0.4671, 1.199, 0.4671, 0.8488, 0.1522, 0.9188, 0.1522, 0.9188, 0.2923, 0.8488, 0.2923, 0.7788, 0.1522, 0.8488, 0.1522, 0.8488, 0.2923, 0.7788, 0.2923, 0.7087, 0.1522, 0.7788, 0.1522, 0.7788, 0.2923, 0.7087, 0.2923, 0.6387, 0.1522, 0.7087, 0.1522, 0.7087, 0.2923, 0.6387, 0.2923, 0.5687, 0.1522, 0.6387, 0.1522, 0.6387, 0.2923, 0.5687, 0.2923, 1.129, 0.1522, 1.199, 0.1522, 1.199, 0.2923, 1.129, 0.2923, 0.4986, 0.1522, 0.5687, 0.1522, 0.5687, 0.2923, 0.4986, 0.2923, 1.059, 0.1522, 1.129, 0.1522, 1.129, 0.2923, 1.059, 0.2923, 0.9888, 0.1522, 1.059, 0.1522, 1.059, 0.2923, 0.9888, 0.2923, 0.9188, 0.1522, 0.9888, 0.1522, 0.9888, 0.2923, 0.9188, 0.2923, 0.9188, 0.4951, 0.8488, 0.4951, 0.8488, 0.4671, 0.9188, 0.4671, 0.9888, 0.4951, 0.9188, 0.4951, 0.9188, 0.4671, 0.9888, 0.4671, 1.059, 0.4951, 0.9888, 0.4951, 0.9888, 0.4671, 1.059, 0.4671, 0.5687, 0.4951, 0.4986, 0.4951, 0.4986, 0.4671, 0.5687, 0.4671, 1.129, 0.4951, 1.059, 0.4951, 1.059, 0.4671, 1.129, 0.4671, 0.6387, 0.4951, 0.5687, 0.4951, 0.5687, 0.4671, 0.6387, 0.4671, 0.7087, 0.6424, 0.7788, 0.6424, 0.7788, 0.6845, 0.7087, 0.6845, 0.4986, 0.6424, 0.5687, 0.6424, 0.5687, 0.6845, 0.4986, 0.6845, 0.9888, 0.6424, 1.059, 0.6424, 1.059, 0.6845, 0.9888, 0.6845, 0.7788, 0.6424, 0.8488, 0.6424, 0.8488, 0.6845, 0.7788, 0.6845, 0.5687, 0.6424, 0.6387, 0.6424, 0.6387, 0.6845, 0.5687, 0.6845, 1.059, 0.6424, 1.129, 0.6424, 1.129, 0.6845, 1.059, 0.6845, 0.8488, 0.6424, 0.9188, 0.6424, 0.9188, 0.6845, 0.8488, 0.6845, 0.6387, 0.6424, 0.7087, 0.6424, 0.7087, 0.6845, 0.6387, 0.6845, 1.129, 0.6424, 1.199, 0.6424, 1.199, 0.6845, 1.129, 0.6845, 0.9188, 0.6424, 0.9888, 0.6424, 0.9888, 0.6845, 0.9188, 0.6845, 0.7087, 0.4951, 0.6387, 0.4951, 0.6387, 0.4811, 0.7087, 0.4811, 0.8488, 0.4951, 0.9188, 0.4951, 0.9188, 0.4811, 0.8488, 0.4811, 0.7788, 0.4951, 0.7087, 0.4951, 0.7087, 0.4811, 0.7788, 0.4811, 0.4951, 0.6424, 0.4951, 0.6845, 0.4811, 0.6845, 0.4811, 0.6424, 0.7788, 0.4951, 0.8488, 0.4951, 0.8488, 0.4811, 0.7788, 0.4811, 0.4951, 0.6845, 0.4951, 0.6424, 0.4811, 0.6424, 0.4811, 0.6845, 0.8488, 0.4951, 0.7788, 0.4951, 0.7788, 0.4811, 0.8488, 0.4811, 0.7087, 0.4951, 0.7788, 0.4951, 0.7788, 0.4811, 0.7087, 0.4811, 0.9188, 0.4951, 0.8488, 0.4951, 0.8488, 0.4811, 0.9188, 0.4811, 0.6387, 0.4951, 0.7087, 0.4951, 0.7087, 0.4811, 0.6387, 0.4811, 0.9888, 0.4951, 0.9188, 0.4951, 0.9188, 0.4811, 0.9888, 0.4811, 1.129, 0.4951, 1.199, 0.4951, 1.199, 0.4811, 1.129, 0.4811, 0.5302, 0.5266, 0.5302, 0.4636, 0.4671, 0.4636, 0.4671, 0.5266, 0.5302, 0.5266, 0.4671, 0.5266, 0.4671, 0.4636, 0.5302, 0.4636, 0.5266, 0.1522, 0.4636, 0.1522, 0.4636, 0.6845, 0.5266, 0.6845, 0.4636, 0.1522, 0.5266, 0.1522, 0.5266, 0.6845, 0.4636, 0.6845, 0.4671, 0.1522, 0.5302, 0.1522, 0.5302, 0.6845, 0.4671, 0.6845, 0.5302, 0.1522, 0.4671, 0.1522, 0.4671, 0.6845, 0.5302, 0.6845, 1.167, 0.5266, 1.23, 0.5266, 1.23, 0.4636, 1.167, 0.4636, 1.167, 0.5266, 1.167, 0.4636, 1.23, 0.4636, 1.23, 0.5266, 0.5266, 0.1522, 0.5266, 0.6845, 0.4636, 0.6845, 0.4636, 0.1522, 0.4636, 0.1522, 0.4636, 0.6845, 0.5266, 0.6845, 0.5266, 0.1522, 1.23, 0.1522, 1.23, 0.6845, 1.167, 0.6845, 1.167, 0.1522, 1.167, 0.1522, 1.167, 0.6845, 1.23, 0.6845, 1.23, 0.1522, 2.404, 0.2244, 2.793, 0.2244, 2.793, 0.4674, 2.404, 0.4674, 1.238, 0.2244, 1.626, 0.2244, 1.626, 0.4674, 1.238, 0.4674, 0.07127, 0.2244, 0.46, 0.2244, 0.46, 0.4674, 0.07127, 0.4674, -1.095, 0.2244, -0.7062, 0.2244, -0.7062, 0.4674, -1.095, 0.4674, 1.626, 0.2244, 2.015, 0.2244, 2.015, 0.4674, 1.626, 0.4674, 0.46, 0.2244, 0.8488, 0.2244, 0.8488, 0.4674, 0.46, 0.4674, -0.7062, 0.2244, -0.3175, 0.2244, -0.3175, 0.4674, -0.7062, 0.4674, 2.015, 0.2244, 2.404, 0.2244, 2.404, 0.4674, 2.015, 0.4674, 0.8488, 0.2244, 1.238, 0.2244, 1.238, 0.4674, 0.8488, 0.4674, -0.3175, 0.2244, 0.07127, 0.2244, 0.07127, 0.4674, -0.3175, 0.4674, 2.404, 0.7103, 2.793, 0.7103, 2.793, 0.9533, 2.404, 0.9533, 1.238, 0.7103, 1.626, 0.7103, 1.626, 0.9533, 1.238, 0.9533, 0.07127, 0.7103, 0.46, 0.7103, 0.46, 0.9533, 0.07127, 0.9533, -1.095, 0.7103, -0.7062, 0.7103, -0.7062, 0.9533, -1.095, 0.9533, 1.626, 0.7103, 2.015, 0.7103, 2.015, 0.9533, 1.626, 0.9533, 0.46, 0.7103, 0.8488, 0.7103, 0.8488, 0.9533, 0.46, 0.9533, -0.7062, 0.7103, -0.3175, 0.7103, -0.3175, 0.9533, -0.7062, 0.9533, 2.015, 0.7103, 2.404, 0.7103, 2.404, 0.9533, 2.015, 0.9533, 0.8488, 0.7103, 1.238, 0.7103, 1.238, 0.9533, 0.8488, 0.9533, -0.3175, 0.7103, 0.07127, 0.7103, 0.07127, 0.9533, -0.3175, 0.9533, -0.3175, -0.5045, 0.07127, -0.5045, 0.07127, -0.01857, -0.3175, -0.01857, 0.8488, -0.5045, 1.238, -0.5045, 1.238, -0.01857, 0.8488, -0.01857, 2.015, -0.5045, 2.404, -0.5045, 2.404, -0.01857, 2.015, -0.01857, -0.7062, -0.5045, -0.3175, -0.5045, -0.3175, -0.01857, -0.7062, -0.01857, 0.46, -0.5045, 0.8488, -0.5045, 0.8488, -0.01857, 0.46, -0.01857, 1.626, -0.5045, 2.015, -0.5045, 2.015, -0.01857, 1.626, -0.01857, -1.095, -0.5045, -0.7062, -0.5045, -0.7062, -0.01857, -1.095, -0.01857, 0.07127, -0.5045, 0.46, -0.5045, 0.46, -0.01857, 0.07127, -0.01857, 1.238, -0.5045, 1.626, -0.5045, 1.626, -0.01857, 1.238, -0.01857, 2.404, -0.5045, 2.793, -0.5045, 2.793, -0.01857, 2.404, -0.01857, -0.3175, 0.4674, 0.07127, 0.4674, 0.07127, 0.7103, -0.3175, 0.7103, 0.8488, 0.4674, 1.238, 0.4674, 1.238, 0.7103, 0.8488, 0.7103, 2.015, 0.4674, 2.404, 0.4674, 2.404, 0.7103, 2.015, 0.7103, -0.7062, 0.4674, -0.3175, 0.4674, -0.3175, 0.7103, -0.7062, 0.7103, 0.46, 0.4674, 0.8488, 0.4674, 0.8488, 0.7103, 0.46, 0.7103, 1.626, 0.4674, 2.015, 0.4674, 2.015, 0.7103, 1.626, 0.7103, -1.095, 0.4674, -0.7062, 0.4674, -0.7062, 0.7103, -1.095, 0.7103, 0.07127, 0.4674, 0.46, 0.4674, 0.46, 0.7103, 0.07127, 0.7103, 1.238, 0.4674, 1.626, 0.4674, 1.626, 0.7103, 1.238, 0.7103, 2.404, 0.4674, 2.793, 0.4674, 2.793, 0.7103, 2.404, 0.7103, -0.3175, -0.01857, 0.07127, -0.01857, 0.07127, 0.2244, -0.3175, 0.2244, 0.8488, -0.01857, 1.238, -0.01857, 1.238, 0.2244, 0.8488, 0.2244, 2.015, -0.01857, 2.404, -0.01857, 2.404, 0.2244, 2.015, 0.2244, -0.7062, -0.01857, -0.3175, -0.01857, -0.3175, 0.2244, -0.7062, 0.2244, 0.46, -0.01857, 0.8488, -0.01857, 0.8488, 0.2244, 0.46, 0.2244, 1.626, -0.01857, 2.015, -0.01857, 2.015, 0.2244, 1.626, 0.2244, -1.095, -0.01857, -0.7062, -0.01857, -0.7062, 0.2244, -1.095, 0.2244, 0.07127, -0.01857, 0.46, -0.01857, 0.46, 0.2244, 0.07127, 0.2244, 1.238, -0.01857, 1.626, -0.01857, 1.626, 0.2244, 1.238, 0.2244, 2.404, -0.01857, 2.793, -0.01857, 2.793, 0.2244, 2.404, 0.2244])
me_grid_001.materials.append(mat_wall_top)
me_grid_001.materials.append(mat_wall_bottom)
me_grid_001.materials.append(mat_wall_column)
me_grid_001.materials.append(mat_wall)
me_grid_001.update()
me_plane = bpy.data.meshes.new('Plane')
me_plane.from_pydata([(-3.165e-07, 0.4653, 5.0), (0.8968, 4.768e-07, 5.0), (0.7007, 0.06312, 5.0), (0.4353, 0.2746, 5.0), (0.1483, 0.3097, 5.0), (0.1926, 0.3979, 4.95), (0.1483, 0.3097, 4.95), (0.4726, 0.3637, 4.95), (0.7454, 0.1464, 4.95), (1.2, 4.768e-07, 4.95), (-3.082e-07, 0.6, 4.95), (0.1926, 0.3979, 5.0), (-3.165e-07, 0.6, 5.0), (1.2, 4.768e-07, 5.0), (0.7454, 0.1464, 5.0), (0.4726, 0.3637, 5.0), (-3.082e-07, 0.4653, 4.95), (0.8968, 4.768e-07, 4.95), (0.7007, 0.06312, 4.95), (0.4353, 0.2746, 4.95)], [], [(16, 10, 5, 6), (4, 6, 19, 3), (6, 5, 7, 19), (19, 7, 8, 18), (18, 8, 9, 17), (13, 9, 8, 14), (0, 16, 6, 4), (14, 8, 7, 15), (2, 18, 17, 1), (15, 7, 5, 11), (11, 5, 10, 12), (3, 19, 18, 2)])
_uv = me_plane.uv_layers.new(name='UVMap')
_uv.uv.foreach_set('vector', [0.02465, -0.6324, 0.2176, -0.7578, 0.2025, -0.2946, 0.03391, -0.2976, -0.0474, -0.2992, 0.03391, -0.2976, 0.03959, 0.2013, -0.05087, 0.2029, 0.03391, -0.2976, 0.2025, -0.2946, 0.2115, 0.1951, 0.03959, 0.2013, 0.03959, 0.2013, 0.2115, 0.1951, 0.1727, 0.8287, -0.006097, 0.8232, -0.006097, 0.8232, 0.1727, 0.8287, 0.1907, 1.746, -0.007192, 1.216, 0.289, 1.74, 0.1907, 1.746, 0.1727, 0.8287, 0.2688, 0.8305, -0.06011, -0.6544, 0.02465, -0.6324, 0.03391, -0.2976, -0.0474, -0.2992, 0.2688, 0.8305, 0.1727, 0.8287, 0.2115, 0.1951, 0.2971, 0.1918, -0.0984, 0.8194, -0.006097, 0.8232, -0.007192, 1.216, -0.1049, 1.222, 0.2971, 0.1918, 0.2115, 0.1951, 0.2025, -0.2946, 0.2888, -0.294, 0.2888, -0.294, 0.2025, -0.2946, 0.2176, -0.7578, 0.2989, -0.7383, -0.05087, 0.2029, 0.03959, 0.2013, -0.006097, 0.8232, -0.0984, 0.8194])
me_plane.materials.append(mat_wall)
me_plane.update()
me_plane.normals_split_custom_set([tuple(v) for v in zip(*[iter([1.298e-06, 0.0, -1.0, 1.298e-06, 0.0, -1.0, 1.298e-06, 0.0, -1.0, 1.298e-06, 0.0, -1.0, -0.1212, -0.9926, 5.155e-07, -0.1212, -0.9926, 5.155e-07, -0.1212, -0.9926, 5.155e-07, -0.1212, -0.9926, 5.155e-07, 0.0, 0.0, -1.0, 0.0, 0.0, -1.0, 0.0, 0.0, -1.0, 0.0, 0.0, -1.0, 1.864e-06, 0.0, -1.0, 1.864e-06, 0.0, -1.0, 1.864e-06, 0.0, -1.0, 1.864e-06, 0.0, -1.0, -1.877e-06, 0.0, -1.0, -1.877e-06, 0.0, -1.0, -1.877e-06, 0.0, -1.0, -1.877e-06, 0.0, -1.0, 0.3064, 0.9519, 0.0, 0.3064, 0.9519, 0.0, 0.3064, 0.9519, 0.0, 0.3064, 0.9519, 0.0, -0.7239, -0.6899, -8.271e-08, -0.7239, -0.6899, -8.271e-08, -0.7239, -0.6899, -8.271e-08, -0.7239, -0.6899, -8.271e-08, 0.6232, 0.7821, 0.0, 0.6232, 0.7821, 0.0, 0.6232, 0.7821, 0.0, 0.6232, 0.7821, 0.0, -0.3064, -0.9519, 0.0, -0.3064, -0.9519, 0.0, -0.3064, -0.9519, 0.0, -0.3064, -0.9519, 0.0, 0.1212, 0.9926, -4.204e-07, 0.1212, 0.9926, -4.204e-07, 0.1212, 0.9926, -4.204e-07, 0.1212, 0.9926, -4.204e-07, 0.7239, 0.6899, 3.56e-07, 0.7239, 0.6899, 3.56e-07, 0.7239, 0.6899, 3.56e-07, 0.7239, 0.6899, 3.56e-07, -0.6232, -0.7821, 0.0, -0.6232, -0.7821, 0.0, -0.6232, -0.7821, 0.0, -0.6232, -0.7821, 0.0])] * 3)])
me_cube = bpy.data.meshes.new('Cube')
me_cube.from_pydata([(-0.4, -0.4, -0.4), (-0.4, -0.4, 0.4), (-0.4, 0.4, -0.4), (-0.4, 0.4, 0.4), (0.4, -0.4, -0.4), (0.4, -0.4, 0.4), (0.4, 0.4, -0.4), (0.4, 0.4, 0.4), (-0.4, -0.3191, -0.3191), (-0.4, -0.3191, 0.3191), (-0.4, 0.3191, 0.3191), (-0.4, 0.3191, -0.3191), (-0.3191, 0.4, -0.3191), (-0.3191, 0.4, 0.3191), (0.3191, 0.4, 0.3191), (0.3191, 0.4, -0.3191), (0.4, 0.3191, -0.3191), (0.4, 0.3191, 0.3191), (0.4, -0.3191, 0.3191), (0.4, -0.3191, -0.3191), (0.3191, -0.4, -0.3191), (0.3191, -0.4, 0.3191), (-0.3191, -0.4, 0.3191), (-0.3191, -0.4, -0.3191), (-0.3191, 0.3191, -0.4), (0.3191, 0.3191, -0.4), (0.3191, -0.3191, -0.4), (-0.3191, -0.3191, -0.4), (0.3191, 0.3191, 0.4), (-0.3191, 0.3191, 0.4), (-0.3191, -0.3191, 0.4), (0.3191, -0.3191, 0.4), (-0.3682, -0.3191, -0.3191), (-0.3682, -0.3191, 0.3191), (-0.3682, 0.3191, -0.3191), (-0.3682, 0.3191, 0.3191), (-0.3191, 0.3682, 0.3191), (-0.3191, 0.3682, -0.3191), (0.3191, 0.3682, -0.3191), (0.3191, 0.3682, 0.3191), (0.3682, 0.3191, 0.3191), (0.3682, 0.3191, -0.3191), (0.3682, -0.3191, -0.3191), (0.3682, -0.3191, 0.3191), (0.3191, -0.3682, 0.3191), (0.3191, -0.3682, -0.3191), (-0.3191, -0.3682, -0.3191), (-0.3191, -0.3682, 0.3191), (0.3191, 0.3191, -0.3682), (-0.3191, 0.3191, -0.3682), (-0.3191, -0.3191, -0.3682), (0.3191, -0.3191, -0.3682), (-0.3191, 0.3191, 0.3682), (0.3191, 0.3191, 0.3682), (0.3191, -0.3191, 0.3682), (-0.3191, -0.3191, 0.3682)], [], [(26, 27, 50, 51), (29, 30, 55, 52), (22, 23, 46, 47), (25, 26, 51, 48), (18, 19, 42, 43), (31, 28, 53, 54), (0, 1, 9, 8), (1, 3, 10, 9), (3, 2, 11, 10), (2, 0, 8, 11), (2, 3, 13, 12), (3, 7, 14, 13), (7, 6, 15, 14), (6, 2, 12, 15), (6, 7, 17, 16), (7, 5, 18, 17), (5, 4, 19, 18), (4, 6, 16, 19), (4, 5, 21, 20), (5, 1, 22, 21), (1, 0, 23, 22), (0, 4, 20, 23), (2, 6, 25, 24), (6, 4, 26, 25), (4, 0, 27, 26), (0, 2, 24, 27), (7, 3, 29, 28), (3, 1, 30, 29), (1, 5, 31, 30), (5, 7, 28, 31), (32, 33, 35, 34), (37, 36, 39, 38), (41, 40, 43, 42), (45, 44, 47, 46), (49, 48, 51, 50), (53, 52, 55, 54), (30, 31, 54, 55), (8, 9, 33, 32), (12, 13, 36, 37), (11, 8, 32, 34), (16, 17, 40, 41), (15, 12, 37, 38), (20, 21, 44, 45), (9, 10, 35, 33), (19, 16, 41, 42), (24, 25, 48, 49), (13, 14, 39, 36), (23, 20, 45, 46), (28, 29, 52, 53), (10, 11, 34, 35), (17, 18, 43, 40), (27, 24, 49, 50), (14, 15, 38, 39), (21, 22, 47, 44)])
_uv = me_cube.uv_layers.new(name='UVMap')
_uv.uv.foreach_set('vector', [0.3497, 0.7247, 0.1503, 0.7247, 0.1503, 0.7247, 0.3497, 0.7247, 0.8497, 0.5253, 0.8497, 0.7247, 0.8497, 0.7247, 0.8497, 0.5253, 0.5997, 0.9747, 0.4003, 0.9747, 0.4003, 0.9747, 0.5997, 0.9747, 0.3497, 0.5253, 0.3497, 0.7247, 0.3497, 0.7247, 0.3497, 0.5253, 0.5997, 0.7247, 0.4003, 0.7247, 0.4003, 0.7247, 0.5997, 0.7247, 0.6503, 0.7247, 0.6503, 0.5253, 0.6503, 0.5253, 0.6503, 0.7247, 0.375, 0.0, 0.625, 0.0, 0.5997, 0.02528, 0.4003, 0.02528, 0.625, 0.0, 0.625, 0.25, 0.5997, 0.2247, 0.5997, 0.02528, 0.625, 0.25, 0.375, 0.25, 0.4003, 0.2247, 0.5997, 0.2247, 0.375, 0.25, 0.375, 0.0, 0.4003, 0.02528, 0.4003, 0.2247, 0.375, 0.25, 0.625, 0.25, 0.5997, 0.2753, 0.4003, 0.2753, 0.625, 0.25, 0.625, 0.5, 0.5997, 0.4747, 0.5997, 0.2753, 0.625, 0.5, 0.375, 0.5, 0.4003, 0.4747, 0.5997, 0.4747, 0.375, 0.5, 0.375, 0.25, 0.4003, 0.2753, 0.4003, 0.4747, 0.375, 0.5, 0.625, 0.5, 0.5997, 0.5253, 0.4003, 0.5253, 0.625, 0.5, 0.625, 0.75, 0.5997, 0.7247, 0.5997, 0.5253, 0.625, 0.75, 0.375, 0.75, 0.4003, 0.7247, 0.5997, 0.7247, 0.375, 0.75, 0.375, 0.5, 0.4003, 0.5253, 0.4003, 0.7247, 0.375, 0.75, 0.625, 0.75, 0.5997, 0.7753, 0.4003, 0.7753, 0.625, 0.75, 0.625, 1.0, 0.5997, 0.9747, 0.5997, 0.7753, 0.625, 1.0, 0.375, 1.0, 0.4003, 0.9747, 0.5997, 0.9747, 0.375, 1.0, 0.375, 0.75, 0.4003, 0.7753, 0.4003, 0.9747, 0.125, 0.5, 0.375, 0.5, 0.3497, 0.5253, 0.1503, 0.5253, 0.375, 0.5, 0.375, 0.75, 0.3497, 0.7247, 0.3497, 0.5253, 0.375, 0.75, 0.125, 0.75, 0.1503, 0.7247, 0.3497, 0.7247, 0.125, 0.75, 0.125, 0.5, 0.1503, 0.5253, 0.1503, 0.7247, 0.625, 0.5, 0.875, 0.5, 0.8497, 0.5253, 0.6503, 0.5253, 0.875, 0.5, 0.875, 0.75, 0.8497, 0.7247, 0.8497, 0.5253, 0.875, 0.75, 0.625, 0.75, 0.6503, 0.7247, 0.8497, 0.7247, 0.625, 0.75, 0.625, 0.5, 0.6503, 0.5253, 0.6503, 0.7247, 0.4003, 0.02528, 0.5997, 0.02528, 0.5997, 0.2247, 0.4003, 0.2247, 0.4003, 0.2753, 0.5997, 0.2753, 0.5997, 0.4747, 0.4003, 0.4747, 0.4003, 0.5253, 0.5997, 0.5253, 0.5997, 0.7247, 0.4003, 0.7247, 0.4003, 0.7753, 0.5997, 0.7753, 0.5997, 0.9747, 0.4003, 0.9747, 0.1503, 0.5253, 0.3497, 0.5253, 0.3497, 0.7247, 0.1503, 0.7247, 0.6503, 0.5253, 0.8497, 0.5253, 0.8497, 0.7247, 0.6503, 0.7247, 0.8497, 0.7247, 0.6503, 0.7247, 0.6503, 0.7247, 0.8497, 0.7247, 0.4003, 0.02528, 0.5997, 0.02528, 0.5997, 0.02528, 0.4003, 0.02528, 0.4003, 0.2753, 0.5997, 0.2753, 0.5997, 0.2753, 0.4003, 0.2753, 0.4003, 0.2247, 0.4003, 0.02528, 0.4003, 0.02528, 0.4003, 0.2247, 0.4003, 0.5253, 0.5997, 0.5253, 0.5997, 0.5253, 0.4003, 0.5253, 0.4003, 0.4747, 0.4003, 0.2753, 0.4003, 0.2753, 0.4003, 0.4747, 0.4003, 0.7753, 0.5997, 0.7753, 0.5997, 0.7753, 0.4003, 0.7753, 0.5997, 0.02528, 0.5997, 0.2247, 0.5997, 0.2247, 0.5997, 0.02528, 0.4003, 0.7247, 0.4003, 0.5253, 0.4003, 0.5253, 0.4003, 0.7247, 0.1503, 0.5253, 0.3497, 0.5253, 0.3497, 0.5253, 0.1503, 0.5253, 0.5997, 0.2753, 0.5997, 0.4747, 0.5997, 0.4747, 0.5997, 0.2753, 0.4003, 0.9747, 0.4003, 0.7753, 0.4003, 0.7753, 0.4003, 0.9747, 0.6503, 0.5253, 0.8497, 0.5253, 0.8497, 0.5253, 0.6503, 0.5253, 0.5997, 0.2247, 0.4003, 0.2247, 0.4003, 0.2247, 0.5997, 0.2247, 0.5997, 0.5253, 0.5997, 0.7247, 0.5997, 0.7247, 0.5997, 0.5253, 0.1503, 0.7247, 0.1503, 0.5253, 0.1503, 0.5253, 0.1503, 0.7247, 0.5997, 0.4747, 0.4003, 0.4747, 0.4003, 0.4747, 0.5997, 0.4747, 0.5997, 0.7753, 0.5997, 0.9747, 0.5997, 0.9747, 0.5997, 0.7753])
me_cube.update()
me_grid_002 = bpy.data.meshes.new('Grid.002')
me_grid_002.from_pydata([(-2.5, -2.5, 0.0), (-2.0, -2.5, 0.0), (-1.5, -2.5, 0.0), (-1.0, -2.5, 0.0), (-0.5, -2.5, 0.0), (0.0, -2.5, 0.0), (0.5, -2.5, 0.0), (1.0, -2.5, 0.0), (1.5, -2.5, 0.0), (2.0, -2.5, 0.0), (2.5, -2.5, 0.0), (-2.5, -2.0, 0.0), (-2.0, -2.0, 0.0), (-1.5, -2.0, 0.0), (-1.0, -2.0, 0.0), (-0.5, -2.0, 0.0), (0.0, -2.0, 0.0), (0.5, -2.0, 0.0), (1.0, -2.0, 0.0), (1.5, -2.0, 0.0), (2.0, -2.0, 0.0), (2.5, -2.0, 0.0), (-2.5, -1.5, 0.0), (-2.0, -1.5, 0.0), (-1.5, -1.5, 0.0), (-1.0, -1.5, 0.0), (-0.5, -1.5, 0.0), (0.0, -1.5, 0.0), (0.5, -1.5, 0.0), (1.0, -1.5, 0.0), (1.5, -1.5, 0.0), (2.0, -1.5, 0.0), (2.5, -1.5, 0.0), (-2.5, -1.0, 0.0), (-2.0, -1.0, 0.0), (-1.5, -1.0, 0.0), (-1.0, -1.0, 0.0), (-0.5, -1.0, 0.0), (0.0, -1.0, 0.0), (0.5, -1.0, 0.0), (1.0, -1.0, 0.0), (1.5, -1.0, 0.0), (2.0, -1.0, 0.0), (2.5, -1.0, 0.0), (-2.5, -0.5, 0.0), (-2.0, -0.5, 0.0), (-1.5, -0.5, 0.0), (-1.0, -0.5, 0.0), (-0.5, -0.5, 0.0), (0.0, -0.5, 0.0), (0.5, -0.5, 0.0), (1.0, -0.5, 0.0), (1.5, -0.5, 0.0), (2.0, -0.5, 0.0), (2.5, -0.5, 0.0), (-2.5, 0.0, 0.0), (-2.0, 0.0, 0.0), (-1.5, 0.0, 0.0), (-1.0, 0.0, 0.0), (-0.5, 0.0, 0.0), (0.0, 0.0, 0.0), (0.5, 0.0, 0.0), (1.0, 0.0, 0.0), (1.5, 0.0, 0.0), (2.0, 0.0, 0.0), (2.5, 0.0, 0.0), (-2.5, 0.5, 0.0), (-2.0, 0.5, 0.0), (-1.5, 0.5, 0.0), (-1.0, 0.5, 0.0), (-0.5, 0.5, 0.0), (0.0, 0.5, 0.0), (0.5, 0.5, 0.0), (1.0, 0.5, 0.0), (1.5, 0.5, 0.0), (2.0, 0.5, 0.0), (2.5, 0.5, 0.0), (-2.5, 1.0, 0.0), (-2.0, 1.0, 0.0), (-1.5, 1.0, 0.0), (-1.0, 1.0, 0.0), (-0.5, 1.0, 0.0), (0.0, 1.0, 0.0), (0.5, 1.0, 0.0), (1.0, 1.0, 0.0), (1.5, 1.0, 0.0), (2.0, 1.0, 0.0), (2.5, 1.0, 0.0), (-2.5, 1.5, 0.0), (-2.0, 1.5, 0.0), (-1.5, 1.5, 0.0), (-1.0, 1.5, 0.0), (-0.5, 1.5, 0.0), (0.0, 1.5, 0.0), (0.5, 1.5, 0.0), (1.0, 1.5, 0.0), (1.5, 1.5, 0.0), (2.0, 1.5, 0.0), (2.5, 1.5, 0.0), (-2.5, 2.0, 0.0), (-2.0, 2.0, 0.0), (-1.5, 2.0, 0.0), (-1.0, 2.0, 0.0), (-0.5, 2.0, 0.0), (0.0, 2.0, 0.0), (0.5, 2.0, 0.0), (1.0, 2.0, 0.0), (1.5, 2.0, 0.0), (2.0, 2.0, 0.0), (2.5, 2.0, 0.0), (-2.5, 2.5, 0.0), (-2.0, 2.5, 0.0), (-1.5, 2.5, 0.0), (-1.0, 2.5, 0.0), (-0.5, 2.5, 0.0), (0.0, 2.5, 0.0), (0.5, 2.5, 0.0), (1.0, 2.5, 0.0), (1.5, 2.5, 0.0), (2.0, 2.5, 0.0), (2.5, 2.5, 0.0)], [], [(0, 1, 12, 11), (1, 2, 13, 12), (2, 3, 14, 13), (3, 4, 15, 14), (4, 5, 16, 15), (5, 6, 17, 16), (6, 7, 18, 17), (7, 8, 19, 18), (8, 9, 20, 19), (9, 10, 21, 20), (11, 12, 23, 22), (12, 13, 24, 23), (13, 14, 25, 24), (14, 15, 26, 25), (15, 16, 27, 26), (16, 17, 28, 27), (17, 18, 29, 28), (18, 19, 30, 29), (19, 20, 31, 30), (20, 21, 32, 31), (22, 23, 34, 33), (23, 24, 35, 34), (24, 25, 36, 35), (25, 26, 37, 36), (26, 27, 38, 37), (27, 28, 39, 38), (28, 29, 40, 39), (29, 30, 41, 40), (30, 31, 42, 41), (31, 32, 43, 42), (33, 34, 45, 44), (34, 35, 46, 45), (35, 36, 47, 46), (36, 37, 48, 47), (37, 38, 49, 48), (38, 39, 50, 49), (39, 40, 51, 50), (40, 41, 52, 51), (41, 42, 53, 52), (42, 43, 54, 53), (44, 45, 56, 55), (45, 46, 57, 56), (46, 47, 58, 57), (47, 48, 59, 58), (48, 49, 60, 59), (49, 50, 61, 60), (50, 51, 62, 61), (51, 52, 63, 62), (52, 53, 64, 63), (53, 54, 65, 64), (55, 56, 67, 66), (56, 57, 68, 67), (57, 58, 69, 68), (58, 59, 70, 69), (59, 60, 71, 70), (60, 61, 72, 71), (61, 62, 73, 72), (62, 63, 74, 73), (63, 64, 75, 74), (64, 65, 76, 75), (66, 67, 78, 77), (67, 68, 79, 78), (68, 69, 80, 79), (69, 70, 81, 80), (70, 71, 82, 81), (71, 72, 83, 82), (72, 73, 84, 83), (73, 74, 85, 84), (74, 75, 86, 85), (75, 76, 87, 86), (77, 78, 89, 88), (78, 79, 90, 89), (79, 80, 91, 90), (80, 81, 92, 91), (81, 82, 93, 92), (82, 83, 94, 93), (83, 84, 95, 94), (84, 85, 96, 95), (85, 86, 97, 96), (86, 87, 98, 97), (88, 89, 100, 99), (89, 90, 101, 100), (90, 91, 102, 101), (91, 92, 103, 102), (92, 93, 104, 103), (93, 94, 105, 104), (94, 95, 106, 105), (95, 96, 107, 106), (96, 97, 108, 107), (97, 98, 109, 108), (99, 100, 111, 110), (100, 101, 112, 111), (101, 102, 113, 112), (102, 103, 114, 113), (103, 104, 115, 114), (104, 105, 116, 115), (105, 106, 117, 116), (106, 107, 118, 117), (107, 108, 119, 118), (108, 109, 120, 119)])
_uv = me_grid_002.uv_layers.new(name='UVMap')
_uv.uv.foreach_set('vector', [0.0, 0.0, 0.1, 0.0, 0.1, 0.1, 0.0, 0.1, 0.1, 0.0, 0.2, 0.0, 0.2, 0.1, 0.1, 0.1, 0.2, 0.0, 0.3, 0.0, 0.3, 0.1, 0.2, 0.1, 0.3, 0.0, 0.4, 0.0, 0.4, 0.1, 0.3, 0.1, 0.4, 0.0, 0.5, 0.0, 0.5, 0.1, 0.4, 0.1, 0.5, 0.0, 0.6, 0.0, 0.6, 0.1, 0.5, 0.1, 0.6, 0.0, 0.7, 0.0, 0.7, 0.1, 0.6, 0.1, 0.7, 0.0, 0.8, 0.0, 0.8, 0.1, 0.7, 0.1, 0.8, 0.0, 0.9, 0.0, 0.9, 0.1, 0.8, 0.1, 0.9, 0.0, 1.0, 0.0, 1.0, 0.1, 0.9, 0.1, 0.0, 0.1, 0.1, 0.1, 0.1, 0.2, 0.0, 0.2, 0.1, 0.1, 0.2, 0.1, 0.2, 0.2, 0.1, 0.2, 0.2, 0.1, 0.3, 0.1, 0.3, 0.2, 0.2, 0.2, 0.3, 0.1, 0.4, 0.1, 0.4, 0.2, 0.3, 0.2, 0.4, 0.1, 0.5, 0.1, 0.5, 0.2, 0.4, 0.2, 0.5, 0.1, 0.6, 0.1, 0.6, 0.2, 0.5, 0.2, 0.6, 0.1, 0.7, 0.1, 0.7, 0.2, 0.6, 0.2, 0.7, 0.1, 0.8, 0.1, 0.8, 0.2, 0.7, 0.2, 0.8, 0.1, 0.9, 0.1, 0.9, 0.2, 0.8, 0.2, 0.9, 0.1, 1.0, 0.1, 1.0, 0.2, 0.9, 0.2, 0.0, 0.2, 0.1, 0.2, 0.1, 0.3, 0.0, 0.3, 0.1, 0.2, 0.2, 0.2, 0.2, 0.3, 0.1, 0.3, 0.2, 0.2, 0.3, 0.2, 0.3, 0.3, 0.2, 0.3, 0.3, 0.2, 0.4, 0.2, 0.4, 0.3, 0.3, 0.3, 0.4, 0.2, 0.5, 0.2, 0.5, 0.3, 0.4, 0.3, 0.5, 0.2, 0.6, 0.2, 0.6, 0.3, 0.5, 0.3, 0.6, 0.2, 0.7, 0.2, 0.7, 0.3, 0.6, 0.3, 0.7, 0.2, 0.8, 0.2, 0.8, 0.3, 0.7, 0.3, 0.8, 0.2, 0.9, 0.2, 0.9, 0.3, 0.8, 0.3, 0.9, 0.2, 1.0, 0.2, 1.0, 0.3, 0.9, 0.3, 0.0, 0.3, 0.1, 0.3, 0.1, 0.4, 0.0, 0.4, 0.1, 0.3, 0.2, 0.3, 0.2, 0.4, 0.1, 0.4, 0.2, 0.3, 0.3, 0.3, 0.3, 0.4, 0.2, 0.4, 0.3, 0.3, 0.4, 0.3, 0.4, 0.4, 0.3, 0.4, 0.4, 0.3, 0.5, 0.3, 0.5, 0.4, 0.4, 0.4, 0.5, 0.3, 0.6, 0.3, 0.6, 0.4, 0.5, 0.4, 0.6, 0.3, 0.7, 0.3, 0.7, 0.4, 0.6, 0.4, 0.7, 0.3, 0.8, 0.3, 0.8, 0.4, 0.7, 0.4, 0.8, 0.3, 0.9, 0.3, 0.9, 0.4, 0.8, 0.4, 0.9, 0.3, 1.0, 0.3, 1.0, 0.4, 0.9, 0.4, 0.0, 0.4, 0.1, 0.4, 0.1, 0.5, 0.0, 0.5, 0.1, 0.4, 0.2, 0.4, 0.2, 0.5, 0.1, 0.5, 0.2, 0.4, 0.3, 0.4, 0.3, 0.5, 0.2, 0.5, 0.3, 0.4, 0.4, 0.4, 0.4, 0.5, 0.3, 0.5, 0.4, 0.4, 0.5, 0.4, 0.5, 0.5, 0.4, 0.5, 0.5, 0.4, 0.6, 0.4, 0.6, 0.5, 0.5, 0.5, 0.6, 0.4, 0.7, 0.4, 0.7, 0.5, 0.6, 0.5, 0.7, 0.4, 0.8, 0.4, 0.8, 0.5, 0.7, 0.5, 0.8, 0.4, 0.9, 0.4, 0.9, 0.5, 0.8, 0.5, 0.9, 0.4, 1.0, 0.4, 1.0, 0.5, 0.9, 0.5, 0.0, 0.5, 0.1, 0.5, 0.1, 0.6, 0.0, 0.6, 0.1, 0.5, 0.2, 0.5, 0.2, 0.6, 0.1, 0.6, 0.2, 0.5, 0.3, 0.5, 0.3, 0.6, 0.2, 0.6, 0.3, 0.5, 0.4, 0.5, 0.4, 0.6, 0.3, 0.6, 0.4, 0.5, 0.5, 0.5, 0.5, 0.6, 0.4, 0.6, 0.5, 0.5, 0.6, 0.5, 0.6, 0.6, 0.5, 0.6, 0.6, 0.5, 0.7, 0.5, 0.7, 0.6, 0.6, 0.6, 0.7, 0.5, 0.8, 0.5, 0.8, 0.6, 0.7, 0.6, 0.8, 0.5, 0.9, 0.5, 0.9, 0.6, 0.8, 0.6, 0.9, 0.5, 1.0, 0.5, 1.0, 0.6, 0.9, 0.6, 0.0, 0.6, 0.1, 0.6, 0.1, 0.7, 0.0, 0.7, 0.1, 0.6, 0.2, 0.6, 0.2, 0.7, 0.1, 0.7, 0.2, 0.6, 0.3, 0.6, 0.3, 0.7, 0.2, 0.7, 0.3, 0.6, 0.4, 0.6, 0.4, 0.7, 0.3, 0.7, 0.4, 0.6, 0.5, 0.6, 0.5, 0.7, 0.4, 0.7, 0.5, 0.6, 0.6, 0.6, 0.6, 0.7, 0.5, 0.7, 0.6, 0.6, 0.7, 0.6, 0.7, 0.7, 0.6, 0.7, 0.7, 0.6, 0.8, 0.6, 0.8, 0.7, 0.7, 0.7, 0.8, 0.6, 0.9, 0.6, 0.9, 0.7, 0.8, 0.7, 0.9, 0.6, 1.0, 0.6, 1.0, 0.7, 0.9, 0.7, 0.0, 0.7, 0.1, 0.7, 0.1, 0.8, 0.0, 0.8, 0.1, 0.7, 0.2, 0.7, 0.2, 0.8, 0.1, 0.8, 0.2, 0.7, 0.3, 0.7, 0.3, 0.8, 0.2, 0.8, 0.3, 0.7, 0.4, 0.7, 0.4, 0.8, 0.3, 0.8, 0.4, 0.7, 0.5, 0.7, 0.5, 0.8, 0.4, 0.8, 0.5, 0.7, 0.6, 0.7, 0.6, 0.8, 0.5, 0.8, 0.6, 0.7, 0.7, 0.7, 0.7, 0.8, 0.6, 0.8, 0.7, 0.7, 0.8, 0.7, 0.8, 0.8, 0.7, 0.8, 0.8, 0.7, 0.9, 0.7, 0.9, 0.8, 0.8, 0.8, 0.9, 0.7, 1.0, 0.7, 1.0, 0.8, 0.9, 0.8, 0.0, 0.8, 0.1, 0.8, 0.1, 0.9, 0.0, 0.9, 0.1, 0.8, 0.2, 0.8, 0.2, 0.9, 0.1, 0.9, 0.2, 0.8, 0.3, 0.8, 0.3, 0.9, 0.2, 0.9, 0.3, 0.8, 0.4, 0.8, 0.4, 0.9, 0.3, 0.9, 0.4, 0.8, 0.5, 0.8, 0.5, 0.9, 0.4, 0.9, 0.5, 0.8, 0.6, 0.8, 0.6, 0.9, 0.5, 0.9, 0.6, 0.8, 0.7, 0.8, 0.7, 0.9, 0.6, 0.9, 0.7, 0.8, 0.8, 0.8, 0.8, 0.9, 0.7, 0.9, 0.8, 0.8, 0.9, 0.8, 0.9, 0.9, 0.8, 0.9, 0.9, 0.8, 1.0, 0.8, 1.0, 0.9, 0.9, 0.9, 0.0, 0.9, 0.1, 0.9, 0.1, 1.0, 0.0, 1.0, 0.1, 0.9, 0.2, 0.9, 0.2, 1.0, 0.1, 1.0, 0.2, 0.9, 0.3, 0.9, 0.3, 1.0, 0.2, 1.0, 0.3, 0.9, 0.4, 0.9, 0.4, 1.0, 0.3, 1.0, 0.4, 0.9, 0.5, 0.9, 0.5, 1.0, 0.4, 1.0, 0.5, 0.9, 0.6, 0.9, 0.6, 1.0, 0.5, 1.0, 0.6, 0.9, 0.7, 0.9, 0.7, 1.0, 0.6, 1.0, 0.7, 0.9, 0.8, 0.9, 0.8, 1.0, 0.7, 1.0, 0.8, 0.9, 0.9, 0.9, 0.9, 1.0, 0.8, 1.0, 0.9, 0.9, 1.0, 0.9, 1.0, 1.0, 0.9, 1.0])
me_grid_002.update()
me_grid_003 = bpy.data.meshes.new('Grid.003')
me_grid_003.from_pydata([(-2.5, -2.5, 0.0), (-2.0, -2.5, 0.0), (-1.5, -2.5, 0.0), (-1.0, -2.5, 0.0), (-0.5, -2.5, 0.0), (0.0, -2.5, 0.0), (0.5, -2.5, 0.0), (1.0, -2.5, 0.0), (1.5, -2.5, 0.0), (2.0, -2.5, 0.0), (2.5, -2.5, 0.0), (-2.5, -2.0, 0.0), (-2.0, -2.0, 0.0), (-1.5, -2.0, 0.0), (-1.0, -2.0, 0.0), (-0.5, -2.0, 0.0), (0.0, -2.0, 0.0), (0.5, -2.0, 0.0), (1.0, -2.0, 0.0), (1.5, -2.0, 0.0), (2.0, -2.0, 0.0), (2.5, -2.0, 0.0), (-2.5, -1.5, 0.0), (-2.0, -1.5, 0.0), (-1.5, -1.5, 0.0), (-1.0, -1.5, 0.0), (-0.5, -1.5, 0.0), (0.0, -1.5, 0.0), (0.5, -1.5, 0.0), (1.0, -1.5, 0.0), (1.5, -1.5, 0.0), (2.0, -1.5, 0.0), (2.5, -1.5, 0.0), (-2.5, -1.0, 0.0), (-2.0, -1.0, 0.0), (-1.5, -1.0, 0.0), (-1.0, -1.0, 0.0), (-0.5, -1.0, 0.0), (0.0, -1.0, 0.0), (0.5, -1.0, 0.0), (1.0, -1.0, 0.0), (1.5, -1.0, 0.0), (2.0, -1.0, 0.0), (2.5, -1.0, 0.0), (-2.5, -0.5, 0.0), (-2.0, -0.5, 0.0), (-1.5, -0.5, 0.0), (-1.0, -0.5, 0.0), (-0.5, -0.5, 0.0), (0.0, -0.5, 0.0), (0.5, -0.5, 0.0), (1.0, -0.5, 0.0), (1.5, -0.5, 0.0), (2.0, -0.5, 0.0), (2.5, -0.5, 0.0), (-2.5, 0.0, 0.0), (-2.0, 0.0, 0.0), (-1.5, 0.0, 0.0), (-1.0, 0.0, 0.0), (-0.5, 0.0, 0.0), (0.0, 0.0, 0.0), (0.5, 0.0, 0.0), (1.0, 0.0, 0.0), (1.5, 0.0, 0.0), (2.0, 0.0, 0.0), (2.5, 0.0, 0.0), (-2.5, 0.5, 0.0), (-2.0, 0.5, 0.0), (-1.5, 0.5, 0.0), (-1.0, 0.5, 0.0), (-0.5, 0.5, 0.0), (0.0, 0.5, 0.0), (0.5, 0.5, 0.0), (1.0, 0.5, 0.0), (1.5, 0.5, 0.0), (2.0, 0.5, 0.0), (2.5, 0.5, 0.0), (-2.5, 1.0, 0.0), (-2.0, 1.0, 0.0), (-1.5, 1.0, 0.0), (-1.0, 1.0, 0.0), (-0.5, 1.0, 0.0), (0.0, 1.0, 0.0), (0.5, 1.0, 0.0), (1.0, 1.0, 0.0), (1.5, 1.0, 0.0), (2.0, 1.0, 0.0), (2.5, 1.0, 0.0), (-2.5, 1.5, 0.0), (-2.0, 1.5, 0.0), (-1.5, 1.5, 0.0), (-1.0, 1.5, 0.0), (-0.5, 1.5, 0.0), (0.0, 1.5, 0.0), (0.5, 1.5, 0.0), (1.0, 1.5, 0.0), (1.5, 1.5, 0.0), (2.0, 1.5, 0.0), (2.5, 1.5, 0.0), (-2.5, 2.0, 0.0), (-2.0, 2.0, 0.0), (-1.5, 2.0, 0.0), (-1.0, 2.0, 0.0), (-0.5, 2.0, 0.0), (0.0, 2.0, 0.0), (0.5, 2.0, 0.0), (1.0, 2.0, 0.0), (1.5, 2.0, 0.0), (2.0, 2.0, 0.0), (2.5, 2.0, 0.0), (-2.5, 2.5, 0.0), (-2.0, 2.5, 0.0), (-1.5, 2.5, 0.0), (-1.0, 2.5, 0.0), (-0.5, 2.5, 0.0), (0.0, 2.5, 0.0), (0.5, 2.5, 0.0), (1.0, 2.5, 0.0), (1.5, 2.5, 0.0), (2.0, 2.5, 0.0), (2.5, 2.5, 0.0)], [], [(0, 1, 12, 11), (1, 2, 13, 12), (2, 3, 14, 13), (3, 4, 15, 14), (4, 5, 16, 15), (5, 6, 17, 16), (6, 7, 18, 17), (7, 8, 19, 18), (8, 9, 20, 19), (9, 10, 21, 20), (11, 12, 23, 22), (12, 13, 24, 23), (13, 14, 25, 24), (14, 15, 26, 25), (15, 16, 27, 26), (16, 17, 28, 27), (17, 18, 29, 28), (18, 19, 30, 29), (19, 20, 31, 30), (20, 21, 32, 31), (22, 23, 34, 33), (23, 24, 35, 34), (24, 25, 36, 35), (25, 26, 37, 36), (26, 27, 38, 37), (27, 28, 39, 38), (28, 29, 40, 39), (29, 30, 41, 40), (30, 31, 42, 41), (31, 32, 43, 42), (33, 34, 45, 44), (34, 35, 46, 45), (35, 36, 47, 46), (36, 37, 48, 47), (37, 38, 49, 48), (38, 39, 50, 49), (39, 40, 51, 50), (40, 41, 52, 51), (41, 42, 53, 52), (42, 43, 54, 53), (44, 45, 56, 55), (45, 46, 57, 56), (46, 47, 58, 57), (47, 48, 59, 58), (48, 49, 60, 59), (49, 50, 61, 60), (50, 51, 62, 61), (51, 52, 63, 62), (52, 53, 64, 63), (53, 54, 65, 64), (55, 56, 67, 66), (56, 57, 68, 67), (57, 58, 69, 68), (58, 59, 70, 69), (59, 60, 71, 70), (60, 61, 72, 71), (61, 62, 73, 72), (62, 63, 74, 73), (63, 64, 75, 74), (64, 65, 76, 75), (66, 67, 78, 77), (67, 68, 79, 78), (68, 69, 80, 79), (69, 70, 81, 80), (70, 71, 82, 81), (71, 72, 83, 82), (72, 73, 84, 83), (73, 74, 85, 84), (74, 75, 86, 85), (75, 76, 87, 86), (77, 78, 89, 88), (78, 79, 90, 89), (79, 80, 91, 90), (80, 81, 92, 91), (81, 82, 93, 92), (82, 83, 94, 93), (83, 84, 95, 94), (84, 85, 96, 95), (85, 86, 97, 96), (86, 87, 98, 97), (88, 89, 100, 99), (89, 90, 101, 100), (90, 91, 102, 101), (91, 92, 103, 102), (92, 93, 104, 103), (93, 94, 105, 104), (94, 95, 106, 105), (95, 96, 107, 106), (96, 97, 108, 107), (97, 98, 109, 108), (99, 100, 111, 110), (100, 101, 112, 111), (101, 102, 113, 112), (102, 103, 114, 113), (103, 104, 115, 114), (104, 105, 116, 115), (105, 106, 117, 116), (106, 107, 118, 117), (107, 108, 119, 118), (108, 109, 120, 119)])
_uv = me_grid_003.uv_layers.new(name='UVMap')
_uv.uv.foreach_set('vector', [0.0, 0.0, 0.1, 0.0, 0.1, 0.1, 0.0, 0.1, 0.1, 0.0, 0.2, 0.0, 0.2, 0.1, 0.1, 0.1, 0.2, 0.0, 0.3, 0.0, 0.3, 0.1, 0.2, 0.1, 0.3, 0.0, 0.4, 0.0, 0.4, 0.1, 0.3, 0.1, 0.4, 0.0, 0.5, 0.0, 0.5, 0.1, 0.4, 0.1, 0.5, 0.0, 0.6, 0.0, 0.6, 0.1, 0.5, 0.1, 0.6, 0.0, 0.7, 0.0, 0.7, 0.1, 0.6, 0.1, 0.7, 0.0, 0.8, 0.0, 0.8, 0.1, 0.7, 0.1, 0.8, 0.0, 0.9, 0.0, 0.9, 0.1, 0.8, 0.1, 0.9, 0.0, 1.0, 0.0, 1.0, 0.1, 0.9, 0.1, 0.0, 0.1, 0.1, 0.1, 0.1, 0.2, 0.0, 0.2, 0.1, 0.1, 0.2, 0.1, 0.2, 0.2, 0.1, 0.2, 0.2, 0.1, 0.3, 0.1, 0.3, 0.2, 0.2, 0.2, 0.3, 0.1, 0.4, 0.1, 0.4, 0.2, 0.3, 0.2, 0.4, 0.1, 0.5, 0.1, 0.5, 0.2, 0.4, 0.2, 0.5, 0.1, 0.6, 0.1, 0.6, 0.2, 0.5, 0.2, 0.6, 0.1, 0.7, 0.1, 0.7, 0.2, 0.6, 0.2, 0.7, 0.1, 0.8, 0.1, 0.8, 0.2, 0.7, 0.2, 0.8, 0.1, 0.9, 0.1, 0.9, 0.2, 0.8, 0.2, 0.9, 0.1, 1.0, 0.1, 1.0, 0.2, 0.9, 0.2, 0.0, 0.2, 0.1, 0.2, 0.1, 0.3, 0.0, 0.3, 0.1, 0.2, 0.2, 0.2, 0.2, 0.3, 0.1, 0.3, 0.2, 0.2, 0.3, 0.2, 0.3, 0.3, 0.2, 0.3, 0.3, 0.2, 0.4, 0.2, 0.4, 0.3, 0.3, 0.3, 0.4, 0.2, 0.5, 0.2, 0.5, 0.3, 0.4, 0.3, 0.5, 0.2, 0.6, 0.2, 0.6, 0.3, 0.5, 0.3, 0.6, 0.2, 0.7, 0.2, 0.7, 0.3, 0.6, 0.3, 0.7, 0.2, 0.8, 0.2, 0.8, 0.3, 0.7, 0.3, 0.8, 0.2, 0.9, 0.2, 0.9, 0.3, 0.8, 0.3, 0.9, 0.2, 1.0, 0.2, 1.0, 0.3, 0.9, 0.3, 0.0, 0.3, 0.1, 0.3, 0.1, 0.4, 0.0, 0.4, 0.1, 0.3, 0.2, 0.3, 0.2, 0.4, 0.1, 0.4, 0.2, 0.3, 0.3, 0.3, 0.3, 0.4, 0.2, 0.4, 0.3, 0.3, 0.4, 0.3, 0.4, 0.4, 0.3, 0.4, 0.4, 0.3, 0.5, 0.3, 0.5, 0.4, 0.4, 0.4, 0.5, 0.3, 0.6, 0.3, 0.6, 0.4, 0.5, 0.4, 0.6, 0.3, 0.7, 0.3, 0.7, 0.4, 0.6, 0.4, 0.7, 0.3, 0.8, 0.3, 0.8, 0.4, 0.7, 0.4, 0.8, 0.3, 0.9, 0.3, 0.9, 0.4, 0.8, 0.4, 0.9, 0.3, 1.0, 0.3, 1.0, 0.4, 0.9, 0.4, 0.0, 0.4, 0.1, 0.4, 0.1, 0.5, 0.0, 0.5, 0.1, 0.4, 0.2, 0.4, 0.2, 0.5, 0.1, 0.5, 0.2, 0.4, 0.3, 0.4, 0.3, 0.5, 0.2, 0.5, 0.3, 0.4, 0.4, 0.4, 0.4, 0.5, 0.3, 0.5, 0.4, 0.4, 0.5, 0.4, 0.5, 0.5, 0.4, 0.5, 0.5, 0.4, 0.6, 0.4, 0.6, 0.5, 0.5, 0.5, 0.6, 0.4, 0.7, 0.4, 0.7, 0.5, 0.6, 0.5, 0.7, 0.4, 0.8, 0.4, 0.8, 0.5, 0.7, 0.5, 0.8, 0.4, 0.9, 0.4, 0.9, 0.5, 0.8, 0.5, 0.9, 0.4, 1.0, 0.4, 1.0, 0.5, 0.9, 0.5, 0.0, 0.5, 0.1, 0.5, 0.1, 0.6, 0.0, 0.6, 0.1, 0.5, 0.2, 0.5, 0.2, 0.6, 0.1, 0.6, 0.2, 0.5, 0.3, 0.5, 0.3, 0.6, 0.2, 0.6, 0.3, 0.5, 0.4, 0.5, 0.4, 0.6, 0.3, 0.6, 0.4, 0.5, 0.5, 0.5, 0.5, 0.6, 0.4, 0.6, 0.5, 0.5, 0.6, 0.5, 0.6, 0.6, 0.5, 0.6, 0.6, 0.5, 0.7, 0.5, 0.7, 0.6, 0.6, 0.6, 0.7, 0.5, 0.8, 0.5, 0.8, 0.6, 0.7, 0.6, 0.8, 0.5, 0.9, 0.5, 0.9, 0.6, 0.8, 0.6, 0.9, 0.5, 1.0, 0.5, 1.0, 0.6, 0.9, 0.6, 0.0, 0.6, 0.1, 0.6, 0.1, 0.7, 0.0, 0.7, 0.1, 0.6, 0.2, 0.6, 0.2, 0.7, 0.1, 0.7, 0.2, 0.6, 0.3, 0.6, 0.3, 0.7, 0.2, 0.7, 0.3, 0.6, 0.4, 0.6, 0.4, 0.7, 0.3, 0.7, 0.4, 0.6, 0.5, 0.6, 0.5, 0.7, 0.4, 0.7, 0.5, 0.6, 0.6, 0.6, 0.6, 0.7, 0.5, 0.7, 0.6, 0.6, 0.7, 0.6, 0.7, 0.7, 0.6, 0.7, 0.7, 0.6, 0.8, 0.6, 0.8, 0.7, 0.7, 0.7, 0.8, 0.6, 0.9, 0.6, 0.9, 0.7, 0.8, 0.7, 0.9, 0.6, 1.0, 0.6, 1.0, 0.7, 0.9, 0.7, 0.0, 0.7, 0.1, 0.7, 0.1, 0.8, 0.0, 0.8, 0.1, 0.7, 0.2, 0.7, 0.2, 0.8, 0.1, 0.8, 0.2, 0.7, 0.3, 0.7, 0.3, 0.8, 0.2, 0.8, 0.3, 0.7, 0.4, 0.7, 0.4, 0.8, 0.3, 0.8, 0.4, 0.7, 0.5, 0.7, 0.5, 0.8, 0.4, 0.8, 0.5, 0.7, 0.6, 0.7, 0.6, 0.8, 0.5, 0.8, 0.6, 0.7, 0.7, 0.7, 0.7, 0.8, 0.6, 0.8, 0.7, 0.7, 0.8, 0.7, 0.8, 0.8, 0.7, 0.8, 0.8, 0.7, 0.9, 0.7, 0.9, 0.8, 0.8, 0.8, 0.9, 0.7, 1.0, 0.7, 1.0, 0.8, 0.9, 0.8, 0.0, 0.8, 0.1, 0.8, 0.1, 0.9, 0.0, 0.9, 0.1, 0.8, 0.2, 0.8, 0.2, 0.9, 0.1, 0.9, 0.2, 0.8, 0.3, 0.8, 0.3, 0.9, 0.2, 0.9, 0.3, 0.8, 0.4, 0.8, 0.4, 0.9, 0.3, 0.9, 0.4, 0.8, 0.5, 0.8, 0.5, 0.9, 0.4, 0.9, 0.5, 0.8, 0.6, 0.8, 0.6, 0.9, 0.5, 0.9, 0.6, 0.8, 0.7, 0.8, 0.7, 0.9, 0.6, 0.9, 0.7, 0.8, 0.8, 0.8, 0.8, 0.9, 0.7, 0.9, 0.8, 0.8, 0.9, 0.8, 0.9, 0.9, 0.8, 0.9, 0.9, 0.8, 1.0, 0.8, 1.0, 0.9, 0.9, 0.9, 0.0, 0.9, 0.1, 0.9, 0.1, 1.0, 0.0, 1.0, 0.1, 0.9, 0.2, 0.9, 0.2, 1.0, 0.1, 1.0, 0.2, 0.9, 0.3, 0.9, 0.3, 1.0, 0.2, 1.0, 0.3, 0.9, 0.4, 0.9, 0.4, 1.0, 0.3, 1.0, 0.4, 0.9, 0.5, 0.9, 0.5, 1.0, 0.4, 1.0, 0.5, 0.9, 0.6, 0.9, 0.6, 1.0, 0.5, 1.0, 0.6, 0.9, 0.7, 0.9, 0.7, 1.0, 0.6, 1.0, 0.7, 0.9, 0.8, 0.9, 0.8, 1.0, 0.7, 1.0, 0.8, 0.9, 0.9, 0.9, 0.9, 1.0, 0.8, 1.0, 0.9, 0.9, 1.0, 0.9, 1.0, 1.0, 0.9, 1.0])
me_grid_003.materials.append(mat_floor_pavement)
me_grid_003.update()

# ---- objects
ob_base = bpy.data.objects.new('base', me_grid)
ob_single_wall = bpy.data.objects.new('single_wall', me_grid_001)
ob_decoration = bpy.data.objects.new('decoration', me_plane)
ob_crate = bpy.data.objects.new('crate', me_cube)
ob_base_001 = bpy.data.objects.new('base.001', me_grid_002)
ob_single_floor = bpy.data.objects.new('single_floor', me_grid_003)
ob_sun = bpy.data.objects.new('Sun', light_sun)

# ---- transforms, parenting, visibility, modifiers, constraints
ob_base.location = (0.0, 0.0, 0.0)
ob_single_wall.parent = ob_single_floor
ob_single_wall.location = (0.0, 0.0, 0.0)
ob_decoration.parent = ob_single_wall
ob_decoration.location = (3.6e-14, -2.5, 2.25)
ob_decoration.rotation_euler = (1.571, 0.0, -3.142)
ob_decoration.scale = (1.695, 1.695, 1.0)
_m = ob_decoration.modifiers.new('Mirror', 'MIRROR')
_m.use_axis = (True, True, False)
ob_crate.location = (-1.975, -1.406, 0.4)
ob_base_001.location = (10.0, 0.0, 0.0)
ob_single_floor.location = (0.0, 0.0, 0.0)
ob_sun.location = (-1.024, 11.76, 9.625)
ob_sun.rotation_euler = (0.3323, -0.5624, 0.4475)

# ---- collection membership
col_collection.objects.link(ob_base)
col_collection.objects.link(ob_single_wall)
col_collection.objects.link(ob_decoration)
col_collection.objects.link(ob_crate)
col_collection.objects.link(ob_base_001)
col_collection.objects.link(ob_single_floor)
col_collection.objects.link(ob_sun)

# ---- scene / render settings (as saved in the file)
scene.frame_start = 1; scene.frame_end = 250; scene.frame_set(1)
scene.render.engine = 'BLENDER_EEVEE_NEXT'
bpy.context.view_layer.update()

# ---- added for rendering (the .blend has no active camera): camera
cam_auto = bpy.data.cameras.new('AutoCamera')
cam_auto.lens = 50.0
cam_auto.sensor_width = 36.0
cam_auto.clip_end = 1000.0
ob_auto_camera = bpy.data.objects.new('AutoCamera', cam_auto)
scene.collection.objects.link(ob_auto_camera)
ob_auto_camera.location = (20.1899, -18.2503, 14.1419)
ob_auto_camera.rotation_euler = (1.09748, -7.21219e-08, 0.694738)
scene.camera = ob_auto_camera
bpy.context.view_layer.update()
